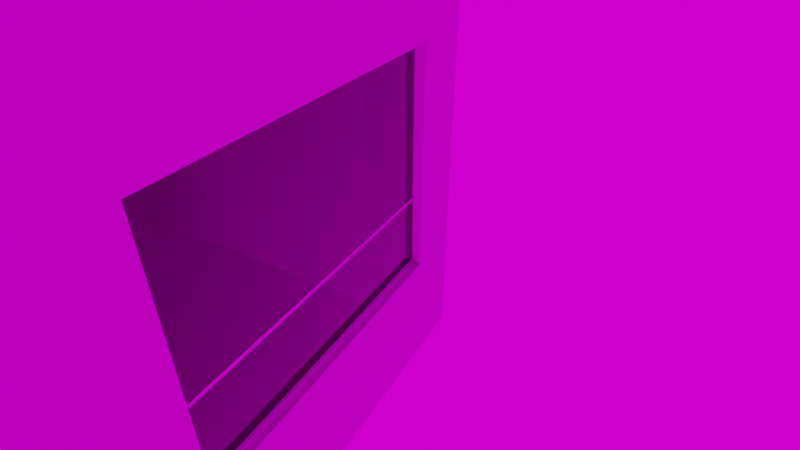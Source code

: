 # Source: apartment.blend  (saved by Blender 3.2.14; exported with 4.5.12 LTS)
import bpy
from mathutils import Matrix  # noqa: F401  (used for matrix-valued properties, if any)

bpy.ops.wm.read_factory_settings(use_empty=True)
scene = bpy.context.scene
scene.name = 'Scene'

# ---- collections
col_collection = bpy.data.collections.new('Collection'); scene.collection.children.link(col_collection)
col_curtaincollection = bpy.data.collections.new('CurtainCollection'); scene.collection.children.link(col_curtaincollection)
col_aptlights = bpy.data.collections.new('AptLights'); scene.collection.children.link(col_aptlights)
col_aptlights.hide_render = True

# ---- images (referenced by path relative to the original .blend; pixels are not part of the script)
import os
ASSET_DIR = os.environ.get("B2B_ASSET_DIR", "")  # directory of the original .blend (textures are referenced by path, not embedded)
HERE = os.path.dirname(os.path.abspath(__file__))  # packed textures are extracted next to this script under _unpacked/

def load_image(name, relpath, width, height, colorspace="sRGB"):
    """Load a texture the original file referenced (path relative to the .blend, or extracted next to this script)."""
    p = next((c for c in (os.path.join(HERE, relpath), os.path.join(ASSET_DIR, relpath)) if relpath and os.path.exists(c)), "")
    if p:
        img = bpy.data.images.load(p, check_existing=True)
        img.name = name
    else:  # same state as the original file: an image datablock whose file is absent (Cycles renders it pink)
        img = bpy.data.images.new(name, width, height)
        img.source = "FILE"
        img.filepath = "//" + (relpath or name)
    img.colorspace_settings.name = colorspace
    return img
img_vhjldck_8k_albedo_jpg = load_image('vhjldck_8K_Albedo.jpg', 'vhjldck_8K_Albedo.jpg', 1024, 1024, 'sRGB')
img_vhjldck_8k_roughness_jpg = load_image('vhjldck_8K_Roughness.jpg', 'vhjldck_8K_Roughness.jpg', 1024, 1024, 'sRGB')
img_vhjldck_8k_normal_jpg = load_image('vhjldck_8K_Normal.jpg', 'vhjldck_8K_Normal.jpg', 1024, 1024, 'sRGB')
img_wfnhfaq_8k_albedo_jpg = load_image('wfnhfaq_8K_Albedo.jpg', 'wfnhfaq_8K_Albedo.jpg', 1024, 1024, 'sRGB')
img_wfnhfaq_8k_roughness_jpg = load_image('wfnhfaq_8K_Roughness.jpg', 'wfnhfaq_8K_Roughness.jpg', 1024, 1024, 'sRGB')
img_wfnhfaq_8k_normal_jpg = load_image('wfnhfaq_8K_Normal.jpg', 'wfnhfaq_8K_Normal.jpg', 1024, 1024, 'sRGB')
img_uifhcb1l_8k_albedo_jpg = load_image('uifhcb1l_8K_Albedo.jpg', 'uifhcb1l_8K_Albedo.jpg', 1024, 1024, 'sRGB')
img_uifhcb1l_8k_roughness_jpg = load_image('uifhcb1l_8K_Roughness.jpg', 'uifhcb1l_8K_Roughness.jpg', 1024, 1024, 'sRGB')
img_uifhcb1l_8k_normal_jpg = load_image('uifhcb1l_8K_Normal.jpg', 'uifhcb1l_8K_Normal.jpg', 1024, 1024, 'sRGB')
img_uisuejgl_8k_albedo_jpg = load_image('uisuejgl_8K_Albedo.jpg', 'uisuejgl_8K_Albedo.jpg', 1024, 1024, 'sRGB')
img_uisuejgl_8k_roughness_jpg = load_image('uisuejgl_8K_Roughness.jpg', 'uisuejgl_8K_Roughness.jpg', 1024, 1024, 'sRGB')
img_uisuejgl_8k_normal_jpg = load_image('uisuejgl_8K_Normal.jpg', 'uisuejgl_8K_Normal.jpg', 1024, 1024, 'sRGB')
img_sunset_jhbcentral_4k_exr = load_image('sunset_jhbcentral_4k.exr', 'sunset_jhbcentral_4k.exr', 1024, 1024, 'Linear Rec.709')

# ---- materials (node trees are filled in below, after node groups)
mat_concrete_smooth = bpy.data.materials.new('concrete_smooth')
mat_white_paint = bpy.data.materials.new('white_paint')
mat_floor_tiles = bpy.data.materials.new('floor_tiles')
mat_bathroom1_tiles = bpy.data.materials.new('bathroom1_tiles')
mat_aluminium = bpy.data.materials.new('aluminium')
mat_window_glass = bpy.data.materials.new('window_glass')

# ---- material node trees
mat_concrete_smooth.use_nodes = True; mat_concrete_smooth.node_tree.nodes.clear()
_N = mat_concrete_smooth.node_tree.nodes; _L = mat_concrete_smooth.node_tree.links
n0 = _N.new('ShaderNodeOutputMaterial'); n0.name = 'Material Output'; n0.location = (300, 300)
n1 = _N.new('ShaderNodeTexImage'); n1.name = 'Image Texture'; n1.location = (-345, 271)
n1.hide = True
n1.image = img_vhjldck_8k_albedo_jpg
n2 = _N.new('ShaderNodeTexImage'); n2.name = 'Image Texture.001'; n2.location = (-354, 92)
n2.hide = True
n2.image = img_vhjldck_8k_roughness_jpg
n3 = _N.new('ShaderNodeBsdfPrincipled'); n3.name = 'Principled BSDF'; n3.location = (10, 300)
n3.distribution = 'GGX'
n3.subsurface_method = 'RANDOM_WALK_SKIN'
n3.inputs[3].default_value = 1.45
n3.inputs[13].default_value = 0.0
n3.inputs[27].default_value = (0.0, 0.0, 0.0, 1.0)
n3.inputs[28].default_value = 1.0
n4 = _N.new('ShaderNodeNormalMap'); n4.name = 'Normal Map'; n4.location = (-366, -92)
n5 = _N.new('ShaderNodeTexImage'); n5.name = 'Image Texture.002'; n5.location = (-690, -128)
n5.image = img_vhjldck_8k_normal_jpg
_L.new(n3.outputs[0], n0.inputs[0])
_L.new(n1.outputs[0], n3.inputs[0])
_L.new(n2.outputs[0], n3.inputs[2])
_L.new(n4.outputs[0], n3.inputs[5])
_L.new(n5.outputs[0], n4.inputs[1])
n0.is_active_output = True
mat_white_paint.use_nodes = True; mat_white_paint.node_tree.nodes.clear()
_N = mat_white_paint.node_tree.nodes; _L = mat_white_paint.node_tree.links
n0 = _N.new('ShaderNodeOutputMaterial'); n0.name = 'Material Output'; n0.location = (300, 300)
n1 = _N.new('ShaderNodeTexImage'); n1.name = 'Image Texture'; n1.location = (-328, 270)
n1.hide = True
n1.image = img_wfnhfaq_8k_albedo_jpg
n2 = _N.new('ShaderNodeBsdfPrincipled'); n2.name = 'Principled BSDF'; n2.location = (10, 300)
n2.distribution = 'GGX'
n2.subsurface_method = 'RANDOM_WALK_SKIN'
n2.inputs[3].default_value = 1.45
n2.inputs[13].default_value = 0.0
n2.inputs[27].default_value = (0.0, 0.0, 0.0, 1.0)
n2.inputs[28].default_value = 1.0
n3 = _N.new('ShaderNodeTexImage'); n3.name = 'Image Texture.001'; n3.location = (-317, 60)
n3.hide = True
n3.image = img_wfnhfaq_8k_roughness_jpg
n4 = _N.new('ShaderNodeNormalMap'); n4.name = 'Normal Map'; n4.location = (-207, -191)
n5 = _N.new('ShaderNodeTexImage'); n5.name = 'Image Texture.002'; n5.location = (-514, -222)
n5.image = img_wfnhfaq_8k_normal_jpg
_L.new(n2.outputs[0], n0.inputs[0])
_L.new(n1.outputs[0], n2.inputs[0])
_L.new(n3.outputs[0], n2.inputs[2])
_L.new(n4.outputs[0], n2.inputs[5])
_L.new(n5.outputs[0], n4.inputs[1])
n0.is_active_output = True
mat_floor_tiles.use_nodes = True; mat_floor_tiles.node_tree.nodes.clear()
_N = mat_floor_tiles.node_tree.nodes; _L = mat_floor_tiles.node_tree.links
n0 = _N.new('ShaderNodeOutputMaterial'); n0.name = 'Material Output'; n0.location = (300, 300)
n1 = _N.new('ShaderNodeTexImage'); n1.name = 'Image Texture'; n1.location = (-381, 266)
n1.hide = True
n1.image = img_uifhcb1l_8k_albedo_jpg
n2 = _N.new('ShaderNodeBsdfPrincipled'); n2.name = 'Principled BSDF'; n2.location = (10, 300)
n2.distribution = 'GGX'
n2.subsurface_method = 'RANDOM_WALK_SKIN'
n2.inputs[3].default_value = 1.45
n2.inputs[13].default_value = 0.0
n2.inputs[27].default_value = (0.0, 0.0, 0.0, 1.0)
n2.inputs[28].default_value = 1.0
n3 = _N.new('ShaderNodeTexImage'); n3.name = 'Image Texture.001'; n3.location = (-359, 176)
n3.hide = True
n3.image = img_uifhcb1l_8k_roughness_jpg
n4 = _N.new('ShaderNodeNormalMap'); n4.name = 'Normal Map'; n4.location = (-201, -191)
n5 = _N.new('ShaderNodeTexImage'); n5.name = 'Image Texture.002'; n5.location = (-491, -190)
n5.image = img_uifhcb1l_8k_normal_jpg
_L.new(n2.outputs[0], n0.inputs[0])
_L.new(n1.outputs[0], n2.inputs[0])
_L.new(n3.outputs[0], n2.inputs[2])
_L.new(n4.outputs[0], n2.inputs[5])
_L.new(n5.outputs[0], n4.inputs[1])
n0.is_active_output = True
mat_bathroom1_tiles.use_nodes = True; mat_bathroom1_tiles.node_tree.nodes.clear()
_N = mat_bathroom1_tiles.node_tree.nodes; _L = mat_bathroom1_tiles.node_tree.links
n0 = _N.new('ShaderNodeOutputMaterial'); n0.name = 'Material Output'; n0.location = (300, 300)
n1 = _N.new('ShaderNodeBsdfPrincipled'); n1.name = 'Principled BSDF'; n1.location = (10, 300)
n1.distribution = 'GGX'
n1.subsurface_method = 'RANDOM_WALK_SKIN'
n1.inputs[3].default_value = 1.45
n1.inputs[27].default_value = (0.0, 0.0, 0.0, 1.0)
n1.inputs[28].default_value = 1.0
n2 = _N.new('ShaderNodeTexImage'); n2.name = 'Image Texture'; n2.location = (-323, 213)
n2.hide = True
n2.image = img_uisuejgl_8k_albedo_jpg
n3 = _N.new('ShaderNodeTexImage'); n3.name = 'Image Texture.001'; n3.location = (-329, 4)
n3.hide = True
n3.image = img_uisuejgl_8k_roughness_jpg
n4 = _N.new('ShaderNodeNormalMap'); n4.name = 'Normal Map'; n4.location = (-207, -208)
n5 = _N.new('ShaderNodeTexImage'); n5.name = 'Image Texture.002'; n5.location = (-517, -239)
n5.image = img_uisuejgl_8k_normal_jpg
_L.new(n1.outputs[0], n0.inputs[0])
_L.new(n2.outputs[0], n1.inputs[0])
_L.new(n3.outputs[0], n1.inputs[2])
_L.new(n4.outputs[0], n1.inputs[5])
_L.new(n5.outputs[0], n4.inputs[1])
n0.is_active_output = True
mat_aluminium.use_nodes = True; mat_aluminium.node_tree.nodes.clear()
_N = mat_aluminium.node_tree.nodes; _L = mat_aluminium.node_tree.links
n0 = _N.new('ShaderNodeBsdfPrincipled'); n0.name = 'Principled BSDF'; n0.location = (10, 300)
n0.distribution = 'GGX'
n0.subsurface_method = 'RANDOM_WALK_SKIN'
n0.inputs[1].default_value = 1.0
n0.inputs[3].default_value = 1.45
n0.inputs[27].default_value = (0.0, 0.0, 0.0, 1.0)
n0.inputs[28].default_value = 1.0
n1 = _N.new('ShaderNodeOutputMaterial'); n1.name = 'Material Output'; n1.location = (300, 300)
_L.new(n0.outputs[0], n1.inputs[0])
n1.is_active_output = True
mat_window_glass.use_nodes = True; mat_window_glass.node_tree.nodes.clear()
_N = mat_window_glass.node_tree.nodes; _L = mat_window_glass.node_tree.links
n0 = _N.new('ShaderNodeOutputMaterial'); n0.name = 'Material Output'; n0.location = (300, 300)
n1 = _N.new('ShaderNodeBsdfGlass'); n1.name = 'Glass BSDF'; n1.location = (62, 292)
n1.distribution = 'BECKMANN'
n1.inputs[1].default_value = 0.05
n1.inputs[2].default_value = 1.45
_L.new(n1.outputs[0], n0.inputs[0])
n0.is_active_output = True

# ---- world
world_world = bpy.data.worlds.new('World'); scene.world = world_world
world_world.use_nodes = True; world_world.node_tree.nodes.clear()
_N = world_world.node_tree.nodes; _L = world_world.node_tree.links
n0 = _N.new('ShaderNodeOutputWorld'); n0.name = 'World Output'; n0.location = (300, 300)
n1 = _N.new('ShaderNodeBackground'); n1.name = 'Background'; n1.location = (10, 300)
n2 = _N.new('ShaderNodeTexEnvironment'); n2.name = 'Environment Texture'; n2.location = (-361, 312)
n2.image = img_sunset_jhbcentral_4k_exr
_L.new(n1.outputs[0], n0.inputs[0])
_L.new(n2.outputs[0], n1.inputs[0])
n0.is_active_output = True
world_world.color = (0.05088, 0.05088, 0.05088)
world_world.use_sun_shadow = False
world_world.sun_shadow_jitter_overblur = 0.0

# ---- cameras
cam_camera = bpy.data.cameras.new('Camera')
cam_camera.clip_end = 100.0
cam_camera.lens = 25.0
cam_camera.ortho_scale = 7.314

# ---- lights
light_point = bpy.data.lights.new('Point', 'POINT')
light_point.transmission_factor = 0.0
light_point.energy = 50.0
light_point.shadow_soft_size = 0.25
light_point.shadow_maximum_resolution = 0.006
light_point.use_absolute_resolution = True

# ---- meshes
me_plane_004 = bpy.data.meshes.new('Plane.004')
me_plane_004.from_pydata([(0.0, -3.07, 0.0), (0.0, -0.13, 0.0), (0.0, 0.0, 0.0), (-0.83, 0.0, 0.0), (-0.13, 0.0, 0.0), (-0.83, -0.13, 0.0), (-0.13, -3.07, 0.0), (-0.13, -0.13, 0.0), (0.0, -3.07, 2.25), (0.0, -0.13, 2.25), (0.0, 0.0, 2.25), (-0.83, 0.0, 2.25), (-0.13, 0.0, 2.25), (-0.83, -0.13, 2.25), (-0.13, -3.07, 2.25), (-0.13, -0.13, 2.25)], [], [(5, 7, 15, 13), (2, 4, 12, 10), (1, 2, 10, 9), (3, 5, 13, 11), (0, 1, 9, 8), (7, 6, 14, 15), (4, 3, 11, 12), (11, 13, 15, 12), (9, 10, 12, 15), (9, 15, 14, 8), (8, 14, 6, 0), (1, 0, 6, 7), (1, 7, 4, 2), (3, 4, 7, 5)])
me_plane_004.polygons.foreach_set('material_index', [1, 1, 1, 1, 1, 1, 1, 0, 0, 0, 0, 0, 0, 0])
_uv = me_plane_004.uv_layers.new(name='UVMap')
_uv.uv.foreach_set('vector', [0.4335, 0.5665, 0.5684, 0.5665, 0.5684, 1.0, 0.4335, 1.0, 2.586e-08, 0.1599, 2.695e-08, 0.1349, 0.4335, 0.1349, 0.4335, 0.1599, 2.476e-08, 0.185, 2.586e-08, 0.1599, 0.4335, 0.1599, 0.4335, 0.185, 0.8671, 0.0, 0.8921, 2.19e-09, 0.8921, 0.4335, 0.8671, 0.4335, 0.0, 0.7514, 2.476e-08, 0.185, 0.4335, 0.185, 0.4335, 0.7514, 0.8671, 0.0, 0.8671, 0.5665, 0.4335, 0.5665, 0.4335, 0.0, 2.695e-08, 0.1349, 3.285e-08, 0.0, 0.4335, 0.0, 0.4335, 0.1349, 0.8869, 1.207e-08, 0.8869, 0.02163, 0.7704, 0.02163, 0.7704, 1.891e-09, 0.7488, 0.02163, 0.7488, 0.0, 0.7704, 1.891e-09, 0.7704, 0.02163, 0.7488, 0.02163, 0.7704, 0.02163, 0.7704, 0.5108, 0.7488, 0.5108, 0.6506, 0.8636, 0.629, 0.8636, 0.629, 0.4892, 0.6506, 0.4892, 0.5125, 0.5108, 0.5125, 1.0, 0.4908, 1.0, 0.4908, 0.5108, 0.5125, 0.5108, 0.4908, 0.5108, 0.4908, 0.4892, 0.5125, 0.4892, 0.3744, 0.4892, 0.4908, 0.4892, 0.4908, 0.5108, 0.3744, 0.5108])
me_plane_004.materials.append(mat_concrete_smooth)
me_plane_004.materials.append(mat_white_paint)
me_plane_004.update()
me_plane_005 = bpy.data.meshes.new('Plane.005')
me_plane_005.from_pydata([(-1.63, 0.0, 0.0), (-1.63, -3.07, 0.0), (-1.76, 0.0, 0.0), (-1.76, -3.07, 0.0), (-1.63, 0.0, 2.25), (-1.63, -3.07, 2.25), (-1.76, 0.0, 2.25), (-1.76, -3.07, 2.25)], [], [(2, 3, 7, 6), (0, 2, 6, 4), (6, 7, 5, 4), (2, 0, 1, 3), (5, 7, 3, 1), (1, 0, 4, 5)])
me_plane_005.polygons.foreach_set('material_index', [0, 0, 1, 1, 0, 0])
_uv = me_plane_005.uv_layers.new(name='UVMap')
_uv.uv.foreach_set('vector', [1.444, -0.486, 1.444, 0.8402, 0.4719, 0.8402, 0.4719, -0.486, 1.444, 0.486, 1.5, 0.486, 1.5, 1.458, 1.444, 1.458, 0.5293, 0.6483, 0.5293, 0.7788, 0.5238, 0.7788, 0.5238, 0.6483, 0.9396, 0.567, 0.9452, 0.567, 0.9452, 0.6976, 0.9396, 0.6976, 1.5, 0.486, 1.444, 0.486, 1.444, -0.486, 1.5, -0.486, 0.4719, -0.486, 0.4719, 0.8402, -0.5, 0.8402, -0.5, -0.486])
me_plane_005.materials.append(mat_white_paint)
me_plane_005.materials.append(mat_concrete_smooth)
me_plane_005.update()
me_plane_006 = bpy.data.meshes.new('Plane.006')
me_plane_006.from_pydata([(-3.606, -3.099, 0.0), (-3.606, -3.099, 0.25), (-3.606, 3.001, 0.0), (-3.606, 3.001, 0.25), (4.344, 3.001, 0.0), (4.344, 3.001, 0.25), (3.144, -3.099, 0.25), (3.144, -3.099, 0.0), (-3.606, -0.02901, 0.0), (-3.606, -0.02901, 0.25), (4.344, -0.199, 0.0), (4.344, -0.199, 0.25), (-6.066, 3.001, 0.0), (-6.066, 3.001, 0.25), (-6.066, -0.02901, 0.25), (-6.066, -0.02901, 0.0), (-3.606, -0.6642, 0.0), (-3.606, -0.6642, 0.25), (3.144, -0.799, 0.0), (3.144, -0.799, 0.25), (2.894, 3.001, 0.0), (2.894, -3.099, 0.25), (2.894, -3.099, 0.0), (2.894, 3.001, 0.25), (2.894, -0.1927, 0.25), (2.894, -0.1927, 0.0), (2.894, -0.794, 0.25), (2.894, -0.794, 0.0), (-3.736, -0.02901, 0.0), (-3.736, 3.001, 0.0), (-3.736, 3.001, 0.25), (-3.736, -0.02901, 0.25), (-5.936, -0.02901, 0.0), (-5.936, 3.001, 0.25), (-5.936, 3.001, 0.0), (-5.936, -0.02901, 0.25), (-5.936, -0.329, 0.25), (-3.736, -0.329, 0.25), (-3.736, -0.329, 2.682e-07), (-5.936, -0.329, 2.682e-07), (-3.606, -3.349, 0.0), (-3.606, -3.349, 0.25), (2.894, -3.349, 0.25), (2.894, -3.349, 0.0), (4.464, -0.199, 0.0), (4.464, 3.001, 0.0), (4.464, 3.001, 0.25), (4.464, -0.199, 0.25)], [], [(34, 32, 15, 12), (24, 25, 10, 11), (23, 5, 4, 20), (27, 22, 0, 16), (22, 7, 6, 21), (25, 24, 26, 27), (24, 11, 5, 23), (20, 25, 8, 2), (16, 17, 9, 8), (10, 4, 45, 44), (15, 14, 13, 12), (35, 33, 13, 14), (32, 35, 14, 15), (33, 34, 12, 13), (0, 1, 17, 16), (21, 6, 19, 26), (7, 18, 19, 6), (25, 27, 16, 8), (26, 19, 18, 27), (1, 21, 26, 17), (17, 26, 24, 9), (3, 23, 20, 2), (9, 24, 23, 3), (0, 22, 43, 40), (18, 7, 22, 27), (10, 25, 20, 4), (3, 2, 29, 30), (8, 9, 31, 28), (9, 3, 30, 31), (2, 8, 28, 29), (30, 29, 34, 33), (28, 31, 37, 38), (31, 30, 33, 35), (29, 28, 32, 34), (38, 37, 36, 39), (31, 35, 36, 37), (32, 28, 38, 39), (35, 32, 39, 36), (40, 43, 42, 41), (22, 21, 42, 43), (21, 1, 41, 42), (1, 0, 40, 41), (46, 47, 44, 45), (5, 11, 47, 46), (4, 5, 46, 45), (11, 10, 44, 47)])
me_plane_006.polygons.foreach_set('material_index', [2, 1, 1, 2, 1, 1, 0, 2, 1, 2, 1, 0, 1, 1, 1, 0, 1, 2, 1, 0, 0, 1, 0, 2, 2, 2, 1, 1, 0, 2, 1, 1, 0, 2, 1, 0, 2, 1, 1, 1, 0, 1, 1, 0, 1, 1])
_uv = me_plane_006.uv_layers.new(name='UVMap')
_uv.uv.foreach_set('vector', [-0.4559, 1.716, 0.2702, 1.716, 0.2702, 1.747, -0.4559, 1.747, 0.946, 0.7971, 0.9566, 0.7971, 0.9566, 0.8587, 0.946, 0.8587, 0.9482, 0.412, 0.9482, 0.3503, 0.9589, 0.3503, 0.9589, 0.412, 0.4536, -0.3998, 1.006, -0.3998, 1.006, 1.158, 0.4225, 1.158, 0.5069, 0.7015, 0.5069, 0.7122, 0.4963, 0.7122, 0.4963, 0.7015, 0.54, 0.6093, 0.5293, 0.6093, 0.5293, 0.5838, 0.54, 0.5838, 1.313, 1.399, 1.688, 1.771, 0.8645, 2.595, 0.4911, 2.221, -0.4559, -0.3998, 0.3095, -0.3998, 0.2702, 1.158, -0.4559, 1.158, 0.54, 0.4696, 0.5293, 0.4696, 0.5293, 0.4426, 0.54, 0.4426, 0.311, -0.7474, -0.4559, -0.7474, -0.4559, -0.7474, 0.311, -0.7474, 0.5158, 0.8253, 0.5265, 0.8253, 0.5265, 0.9541, 0.5158, 0.9541, -1.002, -0.8318, -1.782, -0.05174, -1.815, -0.0852, -1.035, -0.8652, 0.5124, 0.7015, 0.5124, 0.7122, 0.5069, 0.7122, 0.5069, 0.7015, 0.9482, 0.7874, 0.9589, 0.7874, 0.9589, 0.7929, 0.9482, 0.7929, 0.54, 0.5731, 0.5293, 0.5731, 0.5293, 0.4696, 0.54, 0.4696, 2.061, 0.651, 2.126, 0.7154, 1.534, 1.308, 1.468, 1.244, 0.3581, 0.8767, 0.3581, 0.9745, 0.3475, 0.9745, 0.3475, 0.8767, 0.3095, -0.3998, 0.4536, -0.3998, 0.4225, 1.158, 0.2702, 1.158, 0.4857, 0.7122, 0.4857, 0.7015, 0.4963, 0.7015, 0.4963, 0.7122, 0.3882, -1.022, 2.061, 0.651, 1.468, 1.244, -0.2386, -0.3955, -0.2386, -0.3955, 1.468, 1.244, 1.313, 1.399, -0.4021, -0.2319, 0.9482, 0.6883, 0.9482, 0.412, 0.9589, 0.412, 0.9589, 0.6883, -0.4021, -0.2319, 1.313, 1.399, 0.4911, 2.221, -1.182, 0.5481, 1.006, 1.158, 1.006, -0.3998, 1.066, -0.3998, 1.066, 1.158, 0.4548, -0.4598, 1.006, -0.4598, 1.006, -0.3998, 0.4536, -0.3998, 0.311, -0.7474, 0.3095, -0.3998, -0.4559, -0.3998, -0.4559, -0.7474, 0.9482, 0.6883, 0.9589, 0.6883, 0.9589, 0.6939, 0.9482, 0.6939, 0.5124, 0.7122, 0.5124, 0.7228, 0.5069, 0.7228, 0.5069, 0.7122, -0.4021, -0.2319, -1.182, 0.5481, -1.216, 0.5146, -0.4356, -0.2654, -0.4559, 1.158, 0.2702, 1.158, 0.2702, 1.189, -0.4559, 1.189, 0.9482, 0.6939, 0.9589, 0.6939, 0.9589, 0.7874, 0.9482, 0.7874, 0.5293, 0.6093, 0.54, 0.6093, 0.54, 0.6221, 0.5293, 0.6221, -0.4356, -0.2654, -1.216, 0.5146, -1.782, -0.05174, -1.002, -0.8318, -0.4559, 1.189, 0.2702, 1.189, 0.2702, 1.716, -0.4559, 1.716, 0.9912, 0.09354, 0.9806, 0.09354, 0.9806, 0.0, 0.9912, 0.0, -0.4356, -0.2654, -1.002, -0.8318, -0.9247, -0.909, -0.3583, -0.3426, 0.2702, 1.716, 0.2702, 1.189, 0.3421, 1.189, 0.3421, 1.716, 0.54, 0.6348, 0.5293, 0.6348, 0.5293, 0.6221, 0.54, 0.6221, 0.9908, 0.3503, 0.9908, 0.6267, 0.9801, 0.6267, 0.9801, 0.3503, 0.5069, 0.7122, 0.5069, 0.7228, 0.4963, 0.7228, 0.4963, 0.7122, 2.061, 0.651, 0.3882, -1.022, 0.4526, -1.087, 2.126, 0.5866, 0.5293, 0.5731, 0.54, 0.5731, 0.54, 0.5838, 0.5293, 0.5838, 0.3475, 0.8767, 0.3475, 0.7406, 0.3581, 0.7406, 0.3581, 0.8767, 0.8645, 2.595, 1.688, 1.771, 1.688, 1.771, 0.8645, 2.595, 0.9589, 0.3503, 0.9482, 0.3503, 0.9482, 0.3503, 0.9589, 0.3503, 0.946, 0.8587, 0.9566, 0.8587, 0.9566, 0.8587, 0.946, 0.8587])
me_plane_006.materials.append(mat_floor_tiles)
me_plane_006.materials.append(mat_concrete_smooth)
me_plane_006.materials.append(mat_white_paint)
me_plane_006.update()
me_plane_007 = bpy.data.meshes.new('Plane.007')
me_plane_007.from_pydata([(-4.0, -2.148, 0.0), (-4.0, 0.0, 0.0), (-4.13, 0.0, 0.0), (-4.13, -2.148, 0.0), (-4.0, -2.148, 2.5), (-4.0, 0.0, 2.5), (-4.13, 0.0, 2.5), (-4.13, -2.148, 2.5), (0.0, -3.45, 0.0), (0.0, -3.45, 2.25), (0.0, -3.32, 0.0), (0.75, -3.45, 0.0), (0.75, -3.45, 2.25), (0.75, -3.32, 0.0), (0.0, -3.45, 0.75), (0.0, -3.32, 0.75), (0.75, -3.32, 0.75), (0.75, -3.45, 0.75), (0.0, -3.45, 2.12), (0.0, -3.32, 2.12), (0.75, -3.32, 2.12), (0.75, -3.45, 2.12), (0.0, -3.07, 2.12), (0.0, -3.07, 2.25), (0.75, -3.07, 2.25), (0.75, -3.07, 2.12), (-0.13, -3.45, 2.12), (-0.13, -3.45, 2.25), (-0.13, -3.45, 0.0), (-0.13, -3.45, 0.75), (-0.13, -3.07, 2.12), (-0.13, -3.07, 2.25), (0.0, -3.07, 0.0), (0.0, -3.07, 0.75), (-0.13, -3.07, 0.0), (-4.0, -3.45, 2.12), (-4.0, -3.45, 2.25), (-4.0, -3.32, 2.12), (-4.0, -3.07, 1.214), (-4.0, -3.45, 0.0), (-4.0, -3.32, 0.0), (-4.0, -3.45, 0.75), (-4.0, -3.32, 0.75), (-4.0, -3.07, 2.12), (-4.0, -3.07, 2.25), (-1.92, -3.32, 0.75), (-1.47, -3.32, 0.0), (-1.47, -3.45, 2.12), (-1.47, -3.07, 2.25), (-1.47, -3.07, 2.12), (-1.47, -3.07, 0.75), (-1.47, -3.45, 2.25), (-1.47, -3.07, 0.0), (-1.47, -3.45, 0.75), (-1.47, -3.45, 0.0), (0.75, -3.45, 1.214), (0.0, -3.45, 1.214), (0.0, -3.32, 1.214), (0.75, -3.32, 1.214), (-0.13, -3.45, 1.214), (-0.13, -3.07, 1.214), (0.0, -3.07, 1.214), (-4.0, -3.45, 1.214), (-4.0, -3.32, 1.214), (-1.92, -3.32, 1.214), (-1.47, -3.07, 1.214), (-1.47, -3.45, 1.214), (-0.13, -3.32, 1.214), (-1.47, -3.32, 1.214), (-1.47, -3.32, 2.12), (-0.13, -3.32, 2.12), (-0.13, -3.32, 0.0), (-1.47, -3.32, 0.75), (-0.13, -3.32, 0.75), (-0.13, -3.07, 0.75), (-1.92, -3.32, 0.0), (-1.92, -3.07, 0.75), (-1.92, -3.45, 2.12), (-1.92, -3.07, 2.25), (-1.92, -3.07, 2.12), (-1.92, -3.45, 2.25), (-1.92, -3.07, 0.0), (-1.92, -3.45, 0.75), (-1.92, -3.45, 0.0), (-1.92, -3.07, 1.214), (-1.92, -3.45, 1.214), (-1.92, -3.32, 2.12), (0.0, -3.45, 2.5), (-0.13, -3.45, 2.5), (0.0, -3.32, 2.5), (0.75, -3.45, 2.5), (0.75, -3.32, 2.5), (2.5, -3.32, 2.25), (-0.13, -3.32, 2.5), (-1.92, -3.32, 2.25), (-1.47, -3.32, 2.25), (-1.47, -3.45, 2.5), (-1.92, -3.32, 2.5), (-4.0, -3.32, 2.5), (-4.0, -3.45, 2.5), (-4.0, -3.07, 2.5), (-4.0, -3.32, 2.25), (-1.47, -3.32, 2.5), (-0.13, -3.32, 2.25), (-1.92, -3.45, 2.5), (-4.13, -3.32, 2.25), (-4.13, -3.32, 2.5), (-4.13, -3.45, 2.5), (-4.13, -3.45, 2.25), (-4.13, -3.45, 2.12), (-4.13, -3.32, 2.12), (-4.13, -3.45, 0.0), (-4.13, -3.32, 0.0), (-4.13, -3.45, 0.75), (-4.13, -3.32, 0.75), (-4.13, -3.07, 2.12), (-4.13, -3.07, 2.25), (-4.13, -3.07, 2.5), (-4.13, -3.45, 1.214), (-4.13, -3.32, 1.214), (-4.13, -3.07, 1.214), (-4.0, -3.07, 0.0), (-4.0, -3.07, 0.75), (-4.13, -3.07, 0.0), (-4.13, -3.07, 0.75), (-4.13, 0.0, 2.25), (-4.13, -2.148, 2.25), (-4.0, -2.148, 2.25), (-4.0, 0.0, 2.25), (-4.13, 0.0, 2.12), (-4.0, -2.148, 2.12), (-4.0, 0.0, 2.12), (-4.13, -2.148, 2.12), (-4.13, 0.0, 1.214), (-4.0, -2.148, 1.214), (-4.0, 0.0, 1.214), (-4.13, -2.148, 1.214), (-4.13, 0.0, 0.75), (-4.0, -2.148, 0.75), (-4.0, 0.0, 0.75), (-4.13, -2.148, 0.75), (-4.13, -0.3, 0.0), (-4.13, -0.3, 2.5), (-4.0, -0.3, 2.5), (-4.0, -0.3, 0.0), (-4.0, -0.3, 2.25), (-4.0, -0.3, 2.12), (-4.13, -0.3, 2.12), (-4.0, -0.3, 1.214), (-4.13, -0.3, 1.214), (-4.13, -0.3, 0.75), (-4.0, -0.3, 0.75), (-4.0, -0.43, 2.5), (-4.0, -0.43, 0.0), (-4.0, -0.43, 2.25), (-4.0, -0.43, 2.12), (-4.0, -0.43, 1.214), (-4.0, -0.43, 0.75), (-4.13, -0.43, 0.0), (-4.13, -0.43, 2.5), (-4.13, -0.43, 2.25), (-4.13, -0.43, 2.12), (-4.13, -0.43, 1.214), (-4.13, -0.43, 0.75), (-6.46, -0.3, 2.5), (-6.46, 0.0, 2.5), (-6.46, 0.0, 2.25), (-6.46, -0.3, 2.25), (-6.46, 0.0, 2.12), (-6.46, -0.3, 2.12), (-6.46, -0.43, 0.0), (-6.46, -0.3, 0.0), (-6.46, -0.43, 2.5), (-6.46, -0.43, 2.25), (-6.46, -0.43, 2.12), (-6.46, -0.43, 0.75), (-6.46, -0.3, 0.75), (2.75, -3.07, 0.0), (2.5, -3.45, 0.0), (2.5, -3.07, 0.0), (2.75, -3.45, 0.0), (2.75, -3.07, 2.12), (2.5, -3.45, 2.12), (2.5, -3.07, 2.12), (2.75, -3.45, 2.12), (2.88, -3.45, 0.0), (2.88, -3.45, 2.12), (2.88, -3.07, 2.12), (2.88, -3.07, 0.0), (2.88, -3.45, 2.5), (2.75, -3.45, 2.5), (2.75, -3.07, 2.5), (0.75, -3.32, 2.25), (2.5, -3.45, 2.5), (2.88, -3.07, 2.5), (2.5, -3.45, 2.25), (2.5, -3.07, 2.25), (2.88, -3.45, 2.25), (2.75, -3.45, 2.25), (2.88, -3.07, 2.25), (2.75, -3.07, 2.25), (2.5, -3.32, 0.0), (2.5, -3.32, 2.12), (2.88, -3.32, 2.12), (2.88, -3.32, 0.0), (2.75, -3.32, 0.0), (2.5, -3.32, 2.5), (2.88, -3.32, 2.5), (2.75, -3.32, 2.5), (2.88, -3.32, 2.25), (2.88, -0.17, 2.12), (2.88, -0.17, 0.0), (2.75, -0.17, 0.0), (2.88, -0.17, 2.5), (2.75, -0.17, 2.5), (2.88, -0.17, 2.25), (2.88, -0.3, 2.12), (2.88, -0.3, 0.0), (2.88, -0.3, 2.25), (2.75, -0.3, 0.0), (2.88, -0.3, 2.5), (2.75, -0.3, 2.5), (3.95, -0.3, 0.0), (3.95, -0.17, 0.0), (3.95, -0.17, 2.12), (3.95, -0.17, 2.25), (3.95, -0.17, 2.5), (3.95, -0.3, 2.12), (3.95, -0.3, 2.25), (3.95, -0.3, 2.5), (2.5, -3.07, 0.75), (2.5, -3.45, 0.75), (2.88, -3.45, 0.75), (2.75, -3.45, 0.75), (2.88, -3.07, 0.75), (2.5, -3.32, 0.75), (2.88, -3.32, 0.75), (2.75, -3.07, 0.75), (2.88, -0.17, 0.75), (2.88, -0.3, 0.75), (3.95, -0.17, 0.75), (3.95, -0.3, 0.75), (2.5, -3.07, 1.214), (2.5, -3.45, 1.214), (2.88, -3.45, 1.214), (2.75, -3.45, 1.214), (2.5, -3.32, 1.214), (2.88, -0.3, 1.214), (3.95, -0.3, 1.214), (2.88, -3.07, 1.214), (2.88, -3.32, 1.214), (2.75, -3.07, 1.214), (2.88, -0.17, 1.214), (3.95, -0.17, 1.214), (4.08, -0.3, 0.0), (4.08, -0.17, 0.0), (4.08, -0.17, 0.75), (4.08, -0.17, 2.25), (4.08, -0.17, 2.5), (4.08, -0.17, 2.12), (4.08, -0.3, 2.12), (4.08, -0.3, 2.25), (4.08, -0.3, 2.5), (4.08, -0.3, 1.214), (4.08, -0.17, 1.214), (4.08, -0.3, 0.75), (2.88, -0.77, 2.12), (2.88, -0.77, 2.25), (2.88, -0.77, 2.5), (2.75, -0.77, 2.12), (2.75, -0.77, 2.5), (2.88, -0.77, 0.0), (2.75, -0.77, 0.0), (2.75, -0.77, 2.25), (2.88, -0.77, 0.75), (2.75, -0.77, 0.75), (2.88, -0.77, 1.214), (2.75, -0.77, 1.214), (2.5, -0.17, 2.5), (2.5, -0.17, 2.12), (2.5, -0.17, 0.75), (2.5, -0.17, 0.0), (2.5, -0.3, 0.0), (2.5, -0.3, 2.25), (2.5, -0.77, 0.0), (2.5, -0.77, 2.25), (2.5, -0.3, 2.12), (2.5, -0.3, 2.5), (2.5, -0.3, 0.75), (2.5, -0.17, 1.214), (2.5, -0.3, 1.214), (2.5, -0.77, 0.75), (2.5, -0.77, 1.214), (2.5, -0.77, 2.12), (2.5, -0.77, 2.5), (2.75, -0.17, 2.12), (2.5, -0.17, 2.25), (2.75, -0.17, 2.25), (2.75, -0.17, 0.75), (2.75, -0.17, 1.214), (-6.33, -0.43, 0.0), (-6.33, -0.43, 0.75), (-6.33, -0.3, 0.0), (-6.33, -0.3, 0.75), (-6.33, 0.0, 2.12), (-6.33, -0.3, 2.12), (-6.33, 0.0, 2.5), (-6.33, 0.0, 2.25), (-6.33, -0.43, 2.25), (-6.33, -0.43, 2.12), (-6.33, -0.3, 2.5), (-6.33, -0.43, 2.5), (-6.46, 0.0, 0.0), (-6.46, 0.0, 0.75), (-6.33, 0.0, 0.0), (-6.33, 0.0, 0.75), (-4.13, -0.3, 2.25), (-6.33, -0.3, 2.25), (2.5, -3.07, 2.5), (0.0, -3.32, 2.25)], [], [(159, 7, 4, 152), (128, 125, 6, 5), (158, 153, 0, 3), (160, 126, 7, 159), (145, 128, 5, 143), (21, 12, 9, 18), (20, 202, 182, 21), (16, 235, 201, 13), (11, 8, 10, 13), (23, 22, 30, 31), (17, 231, 235, 16), (27, 9, 87, 88), (13, 201, 178, 11), (13, 10, 15, 16), (11, 17, 14, 8), (58, 20, 21, 55), (18, 9, 27, 26), (58, 57, 19, 20), (55, 21, 18, 56), (25, 22, 23, 24), (20, 19, 22, 25), (10, 71, 34, 32), (51, 27, 88, 96), (25, 183, 202, 20), (24, 196, 183, 25), (77, 80, 36, 35), (78, 79, 43, 44), (84, 76, 45, 64), (56, 18, 26, 59), (8, 14, 29, 28), (33, 32, 34, 74), (10, 8, 28, 71), (15, 10, 32, 33), (36, 80, 104, 99), (60, 61, 33, 74), (57, 61, 22, 19), (40, 42, 45, 75), (40, 39, 111, 112), (162, 136, 132, 161), (37, 35, 62, 63), (83, 82, 41, 39), (76, 81, 75, 45), (193, 206, 91, 90), (71, 28, 54, 46), (9, 12, 90, 87), (28, 29, 53, 54), (31, 30, 49, 48), (26, 27, 51, 47), (46, 52, 50, 72), (66, 59, 67, 68), (52, 81, 76, 50), (53, 82, 83, 54), (80, 51, 96, 104), (47, 77, 85, 66), (51, 80, 77, 47), (46, 75, 81, 52), (66, 85, 82, 53), (102, 97, 104, 96), (50, 76, 84, 65), (49, 79, 78, 48), (29, 59, 66, 53), (73, 74, 34, 71), (42, 63, 64, 45), (118, 62, 35, 109), (15, 33, 61, 57), (30, 22, 61, 60), (14, 56, 59, 29), (17, 55, 56, 14), (16, 15, 57, 58), (16, 58, 55, 17), (82, 85, 62, 41), (70, 69, 49, 30), (26, 47, 69, 70), (26, 70, 67, 59), (30, 60, 67, 70), (47, 66, 68, 69), (49, 69, 68, 65), (67, 60, 74, 73), (71, 46, 72, 73), (50, 65, 68, 72), (73, 72, 68, 67), (65, 84, 79, 49), (40, 75, 83, 39), (63, 62, 85, 64), (43, 79, 86, 37), (64, 86, 79, 84), (77, 86, 64, 85), (37, 86, 77, 35), (87, 90, 91, 89), (87, 89, 93, 88), (104, 97, 98, 99), (88, 93, 102, 96), (36, 99, 107, 108), (148, 135, 131, 146), (12, 195, 193, 90), (31, 48, 95, 103), (109, 108, 105, 110), (111, 113, 114, 112), (110, 105, 116, 115), (113, 118, 119, 114), (116, 105, 106, 117), (105, 108, 107, 106), (99, 98, 106, 107), (98, 100, 117, 106), (39, 41, 113, 111), (112, 114, 124, 123), (41, 62, 118, 113), (114, 119, 120, 124), (110, 119, 118, 109), (35, 36, 108, 109), (131, 129, 125, 128), (161, 132, 126, 160), (40, 112, 123, 121), (42, 40, 121, 122), (38, 43, 37, 63), (63, 42, 122, 38), (146, 131, 128, 145), (115, 120, 119, 110), (135, 133, 129, 131), (139, 137, 133, 135), (151, 139, 135, 148), (163, 140, 136, 162), (158, 3, 140, 163), (144, 1, 139, 151), (1, 2, 137, 139), (4, 7, 117, 100), (7, 126, 116, 117), (116, 126, 132, 115), (115, 132, 136, 120), (120, 136, 140, 124), (124, 140, 3, 123), (0, 121, 123, 3), (138, 122, 121, 0), (122, 138, 134, 38), (38, 134, 130, 43), (43, 130, 127, 44), (4, 100, 44, 127), (153, 144, 151, 157), (2, 141, 150, 137), (137, 150, 149, 133), (157, 151, 148, 156), (155, 146, 145, 154), (171, 176, 313, 312), (156, 148, 146, 155), (133, 149, 147, 129), (154, 145, 143, 152), (2, 1, 144, 141), (6, 142, 143, 5), (127, 154, 152, 4), (134, 156, 155, 130), (130, 155, 154, 127), (138, 157, 156, 134), (0, 153, 157, 138), (300, 301, 175, 170), (307, 304, 168, 166), (303, 305, 309, 301), (306, 307, 166, 165), (141, 144, 153, 158), (142, 159, 152, 143), (168, 169, 167, 166), (166, 167, 164, 165), (171, 170, 175, 176), (149, 150, 163, 162), (169, 174, 173, 167), (301, 309, 174, 175), (167, 173, 172, 164), (309, 308, 173, 174), (169, 176, 175, 174), (147, 149, 162, 161), (310, 306, 165, 164), (302, 300, 170, 171), (308, 311, 172, 173), (311, 310, 164, 172), (236, 232, 185, 204), (231, 178, 180, 233), (246, 243, 182, 202), (233, 180, 185, 232), (198, 197, 189, 190), (181, 183, 196, 200), (205, 180, 178, 201), (205, 177, 188, 204), (206, 193, 190, 208), (208, 207, 194, 191), (209, 199, 194, 207), (195, 198, 190, 193), (217, 219, 212, 211), (78, 44, 101, 94), (218, 216, 227, 228), (182, 184, 198, 195), (203, 187, 199, 209), (184, 186, 197, 198), (186, 203, 209, 197), (197, 209, 207, 189), (190, 189, 207, 208), (196, 24, 192, 92), (180, 205, 204, 185), (177, 205, 201, 179), (242, 246, 202, 183), (234, 236, 204, 188), (21, 182, 195, 12), (217, 211, 223, 222), (242, 183, 181, 251), (239, 217, 222, 241), (221, 220, 213, 214), (219, 272, 284, 282), (212, 219, 282, 281), (273, 270, 294, 285), (270, 268, 220, 221), (277, 269, 293, 292), (268, 267, 218, 220), (274, 271, 217, 239), (267, 266, 216, 218), (271, 272, 219, 217), (248, 241, 265, 263), (226, 229, 262, 258), (220, 218, 228, 229), (210, 215, 225, 224), (215, 213, 226, 225), (247, 252, 210, 216), (213, 220, 229, 226), (211, 238, 240, 223), (228, 227, 260, 261), (276, 274, 239, 247), (272, 275, 291, 284), (247, 239, 241, 248), (179, 230, 237, 177), (249, 250, 236, 234), (179, 201, 235, 230), (245, 233, 232, 244), (243, 231, 233, 245), (250, 244, 232, 236), (17, 11, 178, 231), (203, 186, 244, 250), (182, 243, 245, 184), (184, 245, 244, 186), (187, 203, 250, 249), (248, 253, 252, 247), (266, 276, 247, 216), (238, 252, 253, 240), (221, 214, 278, 287), (230, 242, 251, 237), (230, 235, 246, 242), (235, 231, 243, 246), (261, 260, 259, 257), (265, 254, 255, 256), (262, 261, 257, 258), (263, 265, 256, 264), (260, 263, 264, 259), (222, 223, 255, 254), (229, 228, 261, 262), (227, 248, 263, 260), (241, 222, 254, 265), (216, 210, 224, 227), (248, 227, 224, 253), (237, 251, 277, 275), (187, 249, 276, 266), (177, 237, 275, 272), (249, 234, 274, 276), (188, 177, 272, 271), (199, 187, 266, 267), (234, 188, 271, 274), (194, 199, 267, 268), (181, 200, 273, 269), (191, 194, 268, 270), (251, 181, 269, 277), (200, 191, 270, 273), (286, 283, 296, 279), (290, 286, 279, 289), (283, 287, 278, 296), (285, 294, 287, 283), (292, 293, 286, 290), (293, 285, 283, 286), (284, 291, 288, 282), (282, 288, 280, 281), (291, 292, 290, 288), (288, 290, 289, 280), (270, 221, 287, 294), (275, 277, 292, 291), (269, 273, 285, 293), (299, 289, 279, 295), (252, 299, 295, 210), (295, 279, 296, 297), (278, 214, 297, 296), (210, 295, 297, 215), (214, 213, 215, 297), (252, 238, 298, 299), (280, 289, 299, 298), (238, 211, 212, 298), (212, 281, 280, 298), (141, 158, 300, 302), (163, 150, 303, 301), (158, 163, 301, 300), (150, 141, 302, 303), (159, 142, 310, 311), (160, 159, 311, 308), (6, 125, 316, 142), (147, 161, 309, 305), (161, 160, 308, 309), (125, 307, 317, 316), (129, 147, 305, 304), (125, 129, 304, 307), (315, 314, 312, 313), (302, 171, 312, 314), (303, 302, 314, 315), (313, 176, 169, 168), (305, 303, 315, 304), (313, 168, 304, 315), (316, 317, 310, 142), (310, 317, 307, 306), (196, 92, 206, 318), (200, 196, 318, 191), (191, 318, 206, 208), (54, 83, 75, 46), (24, 23, 319, 192), (23, 31, 103, 319), (78, 94, 95, 48), (92, 192, 91, 206), (91, 192, 319, 89), (89, 319, 103, 93), (93, 103, 95, 102), (97, 102, 95, 94), (97, 94, 101, 98), (44, 100, 98, 101), (223, 240, 256, 255), (240, 253, 264, 256), (253, 224, 259, 264), (225, 257, 259, 224), (226, 258, 257, 225)])
_uv = me_plane_007.uv_layers.new(name='UVMap')
_uv.uv.foreach_set('vector', [-0.7439, -1.365, -0.07898, -1.365, -0.07898, -1.315, -0.7439, -1.315, 0.4247, 2.652, 0.4751, 2.652, 0.4751, 2.748, 0.4247, 2.748, -2.079, 0.9102, -2.079, 0.8599, -1.414, 0.8599, -1.414, 0.9102, 0.5215, 0.6122, 0.5215, 1.277, 0.4247, 1.277, 0.4247, 0.6122, 1.489, 1.564, 1.489, 1.68, 1.392, 1.68, 1.392, 1.564, 0.5718, -0.3785, 0.5215, -0.3785, 0.5215, -0.6687, 0.5718, -0.6687, 2.921, -0.6223, 2.921, -1.299, 2.971, -1.299, 2.971, -0.6223, 0.07646, 2.489, 0.07646, 1.812, 0.3667, 1.812, 0.3667, 2.489, -0.9104, -0.9783, -0.9104, -0.688, -0.9607, -0.688, -0.9607, -0.9783, 2.263, -0.719, 2.213, -0.719, 2.213, -0.7693, 2.263, -0.7693, 3.17, 0.3452, 3.17, -0.332, 3.22, -0.332, 3.22, 0.3452, 0.5215, -0.719, 0.5215, -0.6687, 0.4247, -0.6687, 0.4247, -0.719, -0.9607, -0.9783, -0.9607, -1.656, -0.9104, -1.656, -0.9104, -0.9783, 0.3667, 2.489, 0.3667, 2.779, 0.07646, 2.779, 0.07646, 2.489, 1.392, -0.3785, 1.102, -0.3785, 1.102, -0.6687, 1.392, -0.6687, 3.22, 0.5249, 3.22, 0.8754, 3.17, 0.8754, 3.17, 0.5249, 0.5718, -0.6687, 0.5215, -0.6687, 0.5215, -0.719, 0.5718, -0.719, -0.1033, 2.489, -0.1033, 2.779, -0.4537, 2.779, -0.4537, 2.489, 0.9222, -0.3785, 0.5718, -0.3785, 0.5718, -0.6687, 0.9222, -0.6687, 2.213, -0.4288, 2.213, -0.719, 2.263, -0.719, 2.263, -0.4288, 2.921, -0.6223, 2.921, -0.332, 2.824, -0.332, 2.824, -0.6223, -0.9607, -0.688, -0.9607, -0.6377, -1.057, -0.6377, -1.057, -0.688, 0.5215, -1.238, 0.5215, -0.719, 0.4247, -0.719, 0.4247, -1.238, 2.824, -0.6223, 2.824, -1.299, 2.921, -1.299, 2.921, -0.6223, 2.263, -0.4288, 2.263, 0.2485, 2.213, 0.2485, 2.213, -0.4288, 0.5718, -1.412, 0.5215, -1.412, 0.5215, -2.217, 0.5718, -2.217, 2.263, -1.462, 2.213, -1.462, 2.213, -2.267, 2.263, -2.267, 2.996, 2.653, 2.996, 2.474, 3.093, 2.474, 3.093, 2.653, 0.9222, -0.6687, 0.5718, -0.6687, 0.5718, -0.719, 0.9222, -0.719, 1.392, -0.6687, 1.102, -0.6687, 1.102, -0.719, 1.392, -0.719, 1.682, -0.719, 1.392, -0.719, 1.392, -0.7693, 1.682, -0.7693, -0.9607, -0.688, -0.9104, -0.688, -0.9104, -0.6377, -0.9607, -0.6377, 3.139, 1.584, 3.139, 1.293, 3.236, 1.293, 3.236, 1.584, 0.5215, -2.217, 0.5215, -1.412, 0.4247, -1.412, 0.4247, -2.217, 1.862, -0.7693, 1.862, -0.719, 1.682, -0.719, 1.682, -0.7693, 3.139, 1.763, 3.236, 1.763, 3.236, 2.114, 3.139, 2.114, 2.83, 0.4729, 2.539, 0.4729, 2.539, -0.332, 2.83, -0.332, -0.9607, 0.8599, -0.9104, 0.8599, -0.9104, 0.9102, -0.9607, 0.9102, 0.9222, 0.6122, 0.9222, 1.277, 0.5718, 1.277, 0.5718, 0.6122, 1.539, 0.3955, 1.539, 0.3452, 1.89, 0.3452, 1.89, 0.3955, 1.392, -1.412, 1.102, -1.412, 1.102, -2.217, 1.392, -2.217, 2.996, 2.474, 2.996, 2.183, 3.093, 2.183, 3.093, 2.474, 0.4247, 1.2, 0.3744, 1.2, 0.3744, 0.5232, 0.4247, 0.5232, -0.9607, -0.6377, -0.9104, -0.6377, -0.9104, -0.1192, -0.9607, -0.1192, 0.5215, -0.6687, 0.5215, -0.3785, 0.4247, -0.3785, 0.4247, -0.6687, 1.392, -0.719, 1.102, -0.719, 1.102, -1.238, 1.392, -1.238, 2.263, -0.7693, 2.213, -0.7693, 2.213, -1.288, 2.263, -1.288, 0.5718, -0.719, 0.5215, -0.719, 0.5215, -1.238, 0.5718, -1.238, 3.021, -2.267, 3.118, -2.267, 3.118, -1.977, 3.021, -1.977, 2.758, 3.213, 2.758, 2.694, 2.809, 2.694, 2.809, 3.213, 1.392, -1.288, 1.392, -1.462, 1.682, -1.462, 1.682, -1.288, 1.102, -1.238, 1.102, -1.412, 1.392, -1.412, 1.392, -1.238, 0.5215, -1.412, 0.5215, -1.238, 0.4247, -1.238, 0.4247, -1.412, 0.5718, -1.238, 0.5718, -1.412, 0.9222, -1.412, 0.9222, -1.238, 0.5215, -1.238, 0.5215, -1.412, 0.5718, -1.412, 0.5718, -1.238, -0.9607, -0.1192, -0.9607, 0.05497, -1.057, 0.05497, -1.057, -0.1192, 0.9222, -1.238, 0.9222, -1.412, 1.102, -1.412, 1.102, -1.238, 0.3744, -0.3359, 0.3744, -0.51, 0.4247, -0.51, 0.4247, -0.3359, 1.682, -1.288, 1.682, -1.462, 1.862, -1.462, 1.862, -1.288, 2.213, -1.288, 2.213, -1.462, 2.263, -1.462, 2.263, -1.288, 1.102, -0.719, 0.9222, -0.719, 0.9222, -1.238, 1.102, -1.238, 3.068, -1.156, 2.971, -1.156, 2.971, -1.447, 3.068, -1.447, 2.539, 0.4729, 2.36, 0.4729, 2.36, -0.332, 2.539, -0.332, 0.9222, -2.267, 0.9222, -2.217, 0.5718, -2.217, 0.5718, -2.267, 3.139, 1.584, 3.236, 1.584, 3.236, 1.763, 3.139, 1.763, 2.213, -0.7693, 2.213, -0.719, 1.862, -0.719, 1.862, -0.7693, 1.102, -0.6687, 0.9222, -0.6687, 0.9222, -0.719, 1.102, -0.719, 1.102, -0.3785, 0.9222, -0.3785, 0.9222, -0.6687, 1.102, -0.6687, 0.07646, 2.489, 0.07646, 2.779, -0.1033, 2.779, -0.1033, 2.489, 3.22, 0.3452, 3.22, 0.5249, 3.17, 0.5249, 3.17, 0.3452, 1.102, -1.412, 0.9222, -1.412, 0.9222, -2.217, 1.102, -2.217, 0.4751, 3.267, 0.4751, 2.748, 0.5718, 2.748, 0.5718, 3.267, 0.4247, 3.267, 0.4247, 2.748, 0.4751, 2.748, 0.4751, 3.267, 3.118, -0.6261, 3.068, -0.6261, 3.068, -0.9766, 3.118, -0.9766, 2.971, -0.6261, 2.971, -0.9766, 3.068, -0.9766, 3.068, -0.6261, 2.971, -1.447, 2.971, -1.797, 3.021, -1.797, 3.021, -1.447, 3.118, -1.447, 3.021, -1.447, 3.021, -1.797, 3.118, -1.797, 3.068, -0.9766, 2.971, -0.9766, 2.971, -1.156, 3.068, -1.156, 2.36, 1.843, 2.36, 1.324, 2.65, 1.324, 2.65, 1.843, 3.118, -1.977, 3.118, -1.797, 3.021, -1.797, 3.021, -1.977, 2.65, 1.843, 2.65, 1.324, 2.83, 1.324, 2.83, 1.843, 1.862, -1.288, 1.862, -1.462, 2.213, -1.462, 2.213, -1.288, -0.9607, 0.8599, -0.9607, 0.05497, -0.9104, 0.05497, -0.9104, 0.8599, 3.193, 2.988, 3.143, 2.988, 3.143, 2.183, 3.193, 2.183, 3.17, 0.4884, 3.17, 1.293, 3.073, 1.293, 3.073, 0.4884, 3.093, 2.653, 3.093, 3.004, 2.996, 3.004, 2.996, 2.653, 3.143, 3.004, 3.093, 3.004, 3.093, 2.653, 3.143, 2.653, 3.073, 0.4884, 3.073, 1.293, 3.023, 1.293, 3.023, 0.4884, 0.4247, 0.233, 0.4247, 0.5232, 0.3744, 0.5232, 0.3744, 0.233, 0.4247, 0.233, 0.3744, 0.233, 0.3744, 0.1827, 0.4247, 0.1827, 0.4247, -0.51, 0.3744, -0.51, 0.3744, -1.315, 0.4247, -1.315, 0.4247, 0.1827, 0.3744, 0.1827, 0.3744, -0.3359, 0.4247, -0.3359, 0.5215, -2.217, 0.4247, -2.217, 0.4247, -2.267, 0.5215, -2.267, 1.89, 1.564, 1.89, 1.68, 1.539, 1.68, 1.539, 1.564, 0.5215, -0.3785, 0.5215, 0.2988, 0.4247, 0.2988, 0.4247, -0.3785, 3.023, 0.6858, 3.023, 1.204, 2.926, 1.204, 2.926, 0.6858, 0.5718, 1.781, 0.5215, 1.781, 0.5215, 1.731, 0.5718, 1.731, 1.392, 1.781, 1.102, 1.781, 1.102, 1.731, 1.392, 1.731, 0.5718, 1.731, 0.5215, 1.731, 0.5215, 1.634, 0.5718, 1.634, 1.102, 1.781, 0.9222, 1.781, 0.9222, 1.731, 1.102, 1.731, 0.5215, 1.634, 0.5215, 1.731, 0.4247, 1.731, 0.4247, 1.634, 0.5215, 1.731, 0.5215, 1.781, 0.4247, 1.781, 0.4247, 1.731, 0.4247, -1.315, 0.3744, -1.315, 0.3744, -1.365, 0.4247, -1.365, 0.3744, -1.315, 0.2777, -1.315, 0.2777, -1.365, 0.3744, -1.365, 1.392, -2.217, 1.102, -2.217, 1.102, -2.267, 1.392, -2.267, 1.392, 1.731, 1.102, 1.731, 1.102, 1.634, 1.392, 1.634, 1.102, -2.217, 0.9222, -2.217, 0.9222, -2.267, 1.102, -2.267, 1.102, 1.731, 0.9222, 1.731, 0.9222, 1.634, 1.102, 1.634, 0.5718, 1.731, 0.9222, 1.731, 0.9222, 1.781, 0.5718, 1.781, 0.5718, -2.217, 0.5215, -2.217, 0.5215, -2.267, 0.5718, -2.267, 0.4247, 2.601, 0.4751, 2.601, 0.4751, 2.652, 0.4247, 2.652, 0.5718, 0.6122, 0.5718, 1.277, 0.5215, 1.277, 0.5215, 0.6122, -0.9607, 0.8599, -0.9607, 0.9102, -1.057, 0.9102, -1.057, 0.8599, 2.069, 0.3955, 2.36, 0.3955, 2.36, 0.4923, 2.069, 0.4923, 1.89, 0.4923, 1.539, 0.4923, 1.539, 0.3955, 1.89, 0.3955, 1.89, 0.3955, 2.069, 0.3955, 2.069, 0.4923, 1.89, 0.4923, 1.539, 1.564, 1.539, 1.68, 1.489, 1.68, 1.489, 1.564, 0.5718, 1.634, 0.9222, 1.634, 0.9222, 1.731, 0.5718, 1.731, 0.4247, 2.251, 0.4751, 2.251, 0.4751, 2.601, 0.4247, 2.601, 0.4247, 2.071, 0.4751, 2.071, 0.4751, 2.251, 0.4247, 2.251, 2.069, 1.564, 2.069, 1.68, 1.89, 1.68, 1.89, 1.564, 1.102, 0.6122, 1.102, 1.277, 0.9222, 1.277, 0.9222, 0.6122, 1.392, 0.6122, 1.392, 1.277, 1.102, 1.277, 1.102, 0.6122, 2.36, 1.564, 2.36, 1.68, 2.069, 1.68, 2.069, 1.564, 0.4247, 1.781, 0.4751, 1.781, 0.4751, 2.071, 0.4247, 2.071, -0.07898, -1.315, -0.07898, -1.365, 0.2777, -1.365, 0.2777, -1.315, 0.4247, 1.277, 0.5215, 1.277, 0.5215, 1.634, 0.4247, 1.634, 0.5215, 1.634, 0.5215, 1.277, 0.5718, 1.277, 0.5718, 1.634, 0.5718, 1.634, 0.5718, 1.277, 0.9222, 1.277, 0.9222, 1.634, 0.9222, 1.634, 0.9222, 1.277, 1.102, 1.277, 1.102, 1.634, 1.102, 1.634, 1.102, 1.277, 1.392, 1.277, 1.392, 1.634, -1.414, 0.8599, -1.057, 0.8599, -1.057, 0.9102, -1.414, 0.9102, 2.069, 0.8489, 2.069, 0.4923, 2.36, 0.4923, 2.36, 0.8489, 2.069, 0.4923, 2.069, 0.8489, 1.89, 0.8489, 1.89, 0.4923, 1.89, 0.4923, 1.89, 0.8489, 1.539, 0.8489, 1.539, 0.4923, 1.539, 0.4923, 1.539, 0.8489, 1.489, 0.8489, 1.489, 0.4923, 1.392, 0.8489, 1.392, 0.4923, 1.489, 0.4923, 1.489, 0.8489, 2.36, 1.514, 2.36, 1.564, 2.069, 1.564, 2.069, 1.514, 1.392, 0.4458, 1.392, 0.5619, 1.102, 0.5619, 1.102, 0.4458, 1.102, 0.4458, 1.102, 0.5619, 0.9222, 0.5619, 0.9222, 0.4458, 2.069, 1.514, 2.069, 1.564, 1.89, 1.564, 1.89, 1.514, 1.539, 1.514, 1.539, 1.564, 1.489, 1.564, 1.489, 1.514, 2.708, 1.843, 2.708, 2.133, 2.592, 2.133, 2.592, 1.843, 1.89, 1.514, 1.89, 1.564, 1.539, 1.564, 1.539, 1.514, 0.9222, 0.4458, 0.9222, 0.5619, 0.5718, 0.5619, 0.5718, 0.4458, 1.489, 1.514, 1.489, 1.564, 1.392, 1.564, 1.392, 1.514, -2.245, 0.9102, -2.245, 0.8599, -2.129, 0.8599, -2.129, 0.9102, -0.9104, -1.365, -0.7943, -1.365, -0.7943, -1.315, -0.9104, -1.315, 1.489, 0.8489, 1.489, 1.514, 1.392, 1.514, 1.392, 0.8489, 1.89, 0.8489, 1.89, 1.514, 1.539, 1.514, 1.539, 0.8489, 1.539, 0.8489, 1.539, 1.514, 1.489, 1.514, 1.489, 0.8489, 2.069, 0.8489, 2.069, 1.514, 1.89, 1.514, 1.89, 0.8489, 2.36, 0.8489, 2.36, 1.514, 2.069, 1.514, 2.069, 0.8489, -2.195, 1.812, -2.195, 2.102, -2.245, 2.102, -2.245, 1.812, 1.326, 2.652, 1.326, 2.601, 1.377, 2.601, 1.377, 2.652, 2.88, 2.474, 2.88, 3.004, 2.83, 3.004, 2.83, 2.474, 1.326, 2.748, 1.326, 2.652, 1.377, 2.652, 1.377, 2.748, -2.129, 0.9102, -2.129, 0.8599, -2.079, 0.8599, -2.079, 0.9102, -0.7943, -1.365, -0.7439, -1.365, -0.7439, -1.315, -0.7943, -1.315, 2.592, 2.663, 2.708, 2.663, 2.708, 2.714, 2.592, 2.714, 2.592, 2.714, 2.708, 2.714, 2.708, 2.81, 2.592, 2.81, 2.708, 1.843, 2.758, 1.843, 2.758, 2.133, 2.708, 2.133, 0.9222, 0.5619, 1.102, 0.5619, 1.102, 0.6122, 0.9222, 0.6122, 2.708, 2.663, 2.758, 2.663, 2.758, 2.714, 2.708, 2.714, -2.195, 2.102, -2.195, 2.632, -2.245, 2.632, -2.245, 2.102, 2.708, 2.714, 2.758, 2.714, 2.758, 2.81, 2.708, 2.81, -2.195, 2.632, -2.195, 2.683, -2.245, 2.683, -2.245, 2.632, 2.708, 2.663, 2.708, 2.133, 2.758, 2.133, 2.758, 2.663, 0.5718, 0.5619, 0.9222, 0.5619, 0.9222, 0.6122, 0.5718, 0.6122, -0.7943, -2.217, -0.9104, -2.217, -0.9104, -2.267, -0.7943, -2.267, -2.129, 1.762, -2.079, 1.762, -2.079, 1.812, -2.129, 1.812, -2.195, 2.683, -2.195, 2.779, -2.245, 2.779, -2.245, 2.683, -0.7439, -2.217, -0.7943, -2.217, -0.7943, -2.267, -0.7439, -2.267, 1.682, 2.899, 1.682, 2.95, 1.392, 2.95, 1.392, 2.899, 1.102, 0.2988, 1.392, 0.2988, 1.392, 0.3955, 1.102, 0.3955, 3.12, 0.1379, 3.17, 0.1379, 3.17, 0.4884, 3.12, 0.4884, 1.102, 0.3955, 1.392, 0.3955, 1.392, 0.4458, 1.102, 0.4458, 0.5215, 0.3955, 0.5215, 0.4458, 0.4247, 0.4458, 0.4247, 0.3955, 2.213, 0.3452, 2.213, 0.2485, 2.263, 0.2485, 2.263, 0.3452, -0.9607, -1.752, -0.9104, -1.752, -0.9104, -1.656, -0.9607, -1.656, -0.9607, -1.752, -1.057, -1.752, -1.057, -1.803, -0.9607, -1.803, 0.3744, 1.2, 0.4247, 1.2, 0.4247, 1.297, 0.3744, 1.297, 0.3744, 1.297, 0.3744, 1.347, 0.2777, 1.347, 0.2777, 1.297, 2.263, 2.899, 2.263, 2.803, 2.36, 2.803, 2.36, 2.899, 0.5215, 0.2988, 0.5215, 0.3955, 0.4247, 0.3955, 0.4247, 0.2988, -2.129, -1.803, -2.129, -1.752, -2.18, -1.752, -2.18, -1.803, 3.023, 1.378, 3.023, 2.183, 2.926, 2.183, 2.926, 1.378, 2.36, -0.4288, 2.36, -0.4791, 2.774, -0.4791, 2.774, -0.4288, 0.5718, 0.2988, 0.5718, 0.3955, 0.5215, 0.3955, 0.5215, 0.2988, 2.213, 2.899, 2.213, 2.803, 2.263, 2.803, 2.263, 2.899, 0.5718, 0.3955, 0.5718, 0.4458, 0.5215, 0.4458, 0.5215, 0.3955, 2.213, 2.95, 2.213, 2.899, 2.263, 2.899, 2.263, 2.95, 2.263, 2.95, 2.263, 2.899, 2.36, 2.899, 2.36, 2.95, 0.4247, 1.297, 0.4247, 1.347, 0.3744, 1.347, 0.3744, 1.297, 3.023, -0.332, 3.023, 0.3452, 2.926, 0.3452, 2.926, -0.332, -0.9104, -1.752, -0.9607, -1.752, -0.9607, -1.803, -0.9104, -1.803, -1.057, -1.752, -0.9607, -1.752, -0.9607, -1.656, -1.057, -1.656, 3.023, 0.1379, 3.12, 0.1379, 3.12, 0.4884, 3.023, 0.4884, 1.682, 2.803, 1.682, 2.899, 1.392, 2.899, 1.392, 2.803, 0.5718, -0.3785, 0.5718, 0.2988, 0.5215, 0.2988, 0.5215, -0.3785, -2.129, -1.803, -2.18, -1.803, -2.18, -2.217, -2.129, -2.217, 1.862, 0.2485, 2.213, 0.2485, 2.213, 0.3452, 1.862, 0.3452, 2.36, -1.009, 2.36, -1.299, 2.774, -1.299, 2.774, -1.009, -0.7943, 1.297, -0.7943, 1.347, -0.8446, 1.347, -0.8446, 1.297, -2.129, -1.752, -1.947, -1.752, -1.947, -1.656, -2.129, -1.656, -2.18, -1.752, -2.129, -1.752, -2.129, -1.656, -2.18, -1.656, 3.215, -1.396, 3.215, -1.299, 3.118, -1.299, 3.118, -1.396, -0.6124, 1.297, -0.6124, 1.347, -0.7943, 1.347, -0.7943, 1.297, 3.215, -1.797, 3.215, -1.447, 3.118, -1.447, 3.118, -1.797, 2.36, 1.912, 2.263, 1.912, 2.263, 1.731, 2.36, 1.731, 1.682, 1.912, 1.392, 1.912, 1.392, 1.731, 1.682, 1.731, 2.263, 1.912, 2.213, 1.912, 2.213, 1.731, 2.263, 1.731, -1.947, -1.803, -1.947, -1.752, -2.129, -1.752, -2.129, -1.803, 2.774, -0.8295, 2.774, -1.009, 2.824, -1.009, 2.824, -0.8295, -0.8446, 1.762, -0.7943, 1.762, -0.7943, 1.812, -0.8446, 1.812, 2.36, -0.332, 2.36, -0.4288, 2.774, -0.4288, 2.774, -0.332, 2.824, -1.447, 2.824, -1.396, 2.41, -1.396, 2.41, -1.447, 2.824, -1.396, 2.824, -1.299, 2.41, -1.299, 2.41, -1.396, 1.862, 1.731, 1.862, 1.68, 2.213, 1.68, 2.213, 1.731, -0.8446, 1.347, -0.7943, 1.347, -0.7943, 1.762, -0.8446, 1.762, 2.824, -2.267, 2.824, -1.977, 2.41, -1.977, 2.41, -2.267, 2.774, -0.4288, 2.774, -0.4791, 2.824, -0.4791, 2.824, -0.4288, 1.862, 1.912, 1.682, 1.912, 1.682, 1.731, 1.862, 1.731, 3.215, -2.267, 3.215, -1.977, 3.118, -1.977, 3.118, -2.267, 2.36, -0.8295, 2.36, -1.009, 2.774, -1.009, 2.774, -0.8295, 1.392, 0.2485, 1.682, 0.2485, 1.682, 0.3452, 1.392, 0.3452, 1.862, 2.803, 1.862, 2.899, 1.682, 2.899, 1.682, 2.803, 3.023, -0.332, 3.12, -0.332, 3.12, -0.04178, 3.023, -0.04178, 0.9222, 0.3955, 1.102, 0.3955, 1.102, 0.4458, 0.9222, 0.4458, 0.9222, 0.2988, 1.102, 0.2988, 1.102, 0.3955, 0.9222, 0.3955, 1.862, 2.899, 1.862, 2.95, 1.682, 2.95, 1.682, 2.899, 1.102, -0.3785, 1.392, -0.3785, 1.392, 0.2988, 1.102, 0.2988, 2.213, 2.899, 2.213, 2.95, 1.862, 2.95, 1.862, 2.899, 0.5718, 0.2988, 0.9222, 0.2988, 0.9222, 0.3955, 0.5718, 0.3955, 0.5718, 0.3955, 0.9222, 0.3955, 0.9222, 0.4458, 0.5718, 0.4458, 2.213, 2.803, 2.213, 2.899, 1.862, 2.899, 1.862, 2.803, 0.6221, 2.748, 0.6724, 2.748, 0.6724, 3.162, 0.6221, 3.162, 2.213, 1.912, 1.862, 1.912, 1.862, 1.731, 2.213, 1.731, 2.824, -1.977, 2.824, -1.797, 2.41, -1.797, 2.41, -1.977, -0.7943, 1.297, -0.8446, 1.297, -0.8446, 1.2, -0.7943, 1.2, 1.682, 0.2485, 1.862, 0.2485, 1.862, 0.3452, 1.682, 0.3452, 3.023, -0.04178, 3.12, -0.04178, 3.12, 0.1379, 3.023, 0.1379, 3.12, -0.04178, 3.17, -0.04178, 3.17, 0.1379, 3.12, 0.1379, 0.3667, 2.683, 0.3667, 2.632, 0.417, 2.632, 0.417, 2.683, 0.3667, 2.102, 0.3667, 1.812, 0.417, 1.812, 0.417, 2.102, 0.3667, 2.779, 0.3667, 2.683, 0.417, 2.683, 0.417, 2.779, 0.3667, 2.282, 0.3667, 2.102, 0.417, 2.102, 0.417, 2.282, 0.3667, 2.632, 0.3667, 2.282, 0.417, 2.282, 0.417, 2.632, -2.129, -2.217, -2.18, -2.217, -2.18, -2.267, -2.129, -2.267, 2.774, -0.332, 2.774, -0.4288, 2.824, -0.4288, 2.824, -0.332, 2.774, -0.4791, 2.774, -0.8295, 2.824, -0.8295, 2.824, -0.4791, 2.774, -1.009, 2.774, -1.299, 2.824, -1.299, 2.824, -1.009, 0.5718, 2.748, 0.6221, 2.748, 0.6221, 3.162, 0.5718, 3.162, 0.7227, 2.748, 0.7227, 3.099, 0.6724, 3.099, 0.6724, 2.748, -1.344, 2.489, -1.344, 2.309, -0.4537, 2.309, -0.4537, 2.489, 2.213, 2.803, 1.862, 2.803, 1.862, 1.912, 2.213, 1.912, -1.344, 2.779, -1.344, 2.489, -0.4537, 2.489, -0.4537, 2.779, 1.862, 2.803, 1.682, 2.803, 1.682, 1.912, 1.862, 1.912, -1.057, -1.803, -1.057, -1.752, -1.947, -1.752, -1.947, -1.803, 2.263, 2.803, 2.213, 2.803, 2.213, 1.912, 2.263, 1.912, 1.682, 2.803, 1.392, 2.803, 1.392, 1.912, 1.682, 1.912, 2.36, 2.803, 2.263, 2.803, 2.263, 1.912, 2.36, 1.912, -1.344, 1.959, -1.344, 1.909, -0.4537, 1.909, -0.4537, 1.959, 0.2777, 1.297, 0.2777, 1.347, -0.6124, 1.347, -0.6124, 1.297, -1.344, 2.309, -1.344, 1.959, -0.4537, 1.959, -0.4537, 2.309, -1.344, 1.909, -1.344, 1.812, -0.4537, 1.812, -0.4537, 1.909, 2.41, 2.663, 2.41, 2.714, 2.36, 2.714, 2.36, 2.663, 2.41, 2.313, 2.41, 2.663, 2.36, 2.663, 2.36, 2.313, 2.41, 2.714, 2.41, 2.81, 2.36, 2.81, 2.36, 2.714, 2.592, 2.714, 2.592, 2.81, 2.41, 2.81, 2.41, 2.714, 2.592, 2.313, 2.592, 2.663, 2.41, 2.663, 2.41, 2.313, 2.592, 2.663, 2.592, 2.714, 2.41, 2.714, 2.41, 2.663, 2.592, 1.843, 2.592, 2.133, 2.41, 2.133, 2.41, 1.843, 2.41, 1.843, 2.41, 2.133, 2.36, 2.133, 2.36, 1.843, 2.592, 2.133, 2.592, 2.313, 2.41, 2.313, 2.41, 2.133, 2.41, 2.133, 2.41, 2.313, 2.36, 2.313, 2.36, 2.133, -0.6124, 1.297, -0.7943, 1.297, -0.7943, 1.2, -0.6124, 1.2, 3.215, -1.977, 3.215, -1.797, 3.118, -1.797, 3.118, -1.977, 3.215, -1.447, 3.215, -1.396, 3.118, -1.396, 3.118, -1.447, 2.874, -1.797, 2.971, -1.797, 2.971, -1.447, 2.874, -1.447, 2.824, -1.797, 2.874, -1.797, 2.874, -1.447, 2.824, -1.447, 2.874, -1.447, 2.971, -1.447, 2.971, -1.396, 2.874, -1.396, 2.971, -1.299, 2.874, -1.299, 2.874, -1.396, 2.971, -1.396, 2.824, -1.447, 2.874, -1.447, 2.874, -1.396, 2.824, -1.396, 2.874, -1.299, 2.824, -1.299, 2.824, -1.396, 2.874, -1.396, 2.824, -1.797, 2.824, -1.977, 2.874, -1.977, 2.874, -1.797, 2.971, -1.977, 2.971, -1.797, 2.874, -1.797, 2.874, -1.977, 2.824, -1.977, 2.824, -2.267, 2.874, -2.267, 2.874, -1.977, 2.874, -2.267, 2.971, -2.267, 2.971, -1.977, 2.874, -1.977, -2.129, 0.9102, -2.079, 0.9102, -2.079, 1.762, -2.129, 1.762, 2.758, 1.843, 2.809, 1.843, 2.809, 2.694, 2.758, 2.694, -1.344, 1.812, -1.344, 2.102, -2.195, 2.102, -2.195, 1.812, 2.36, 0.4729, 2.65, 0.4729, 2.65, 1.324, 2.36, 1.324, -0.7439, -1.365, -0.7943, -1.365, -0.7943, -2.217, -0.7439, -2.217, -1.344, 2.683, -1.344, 2.779, -2.195, 2.779, -2.195, 2.683, 0.8195, 2.748, 0.9162, 2.748, 0.9162, 2.864, 0.8195, 2.864, 2.7, 1.324, 2.65, 1.324, 2.65, 0.4729, 2.7, 0.4729, -1.344, 2.632, -1.344, 2.683, -2.195, 2.683, -2.195, 2.632, 3.139, 1.293, 3.139, 2.145, 3.023, 2.145, 3.023, 1.293, 2.816, 1.324, 2.7, 1.324, 2.7, 0.4729, 2.816, 0.4729, 0.4751, 2.652, 0.4751, 2.601, 1.326, 2.601, 1.326, 2.652, 1.326, 2.071, 1.326, 1.781, 1.377, 1.781, 1.377, 2.071, -2.129, 1.762, -2.129, 1.812, -2.245, 1.812, -2.245, 1.762, 2.88, 2.474, 2.88, 2.183, 2.996, 2.183, 2.996, 2.474, 2.592, 2.133, 2.708, 2.133, 2.708, 2.663, 2.592, 2.663, 2.88, 3.004, 2.88, 2.474, 2.996, 2.474, 2.996, 3.004, 1.377, 2.071, 1.377, 2.601, 1.326, 2.601, 1.326, 2.071, 3.215, -1.299, 3.215, -0.4481, 3.118, -0.4481, 3.118, -1.299, 0.7227, 2.748, 0.8195, 2.748, 0.8195, 2.864, 0.7227, 2.864, 0.9162, 2.748, 1.013, 2.748, 1.013, 2.845, 0.9162, 2.845, 2.263, 0.3452, 2.263, 0.2485, 2.36, 0.2485, 2.36, 0.3452, 0.2777, 1.297, 0.2777, 1.2, 0.3744, 1.2, 0.3744, 1.297, -0.9104, -0.1192, -0.9104, 0.05497, -0.9607, 0.05497, -0.9607, -0.1192, 3.023, 0.3452, 3.023, 0.6354, 2.926, 0.6354, 2.926, 0.3452, 3.023, 0.6354, 3.023, 0.6858, 2.926, 0.6858, 2.926, 0.6354, 3.023, 1.378, 2.926, 1.378, 2.926, 1.204, 3.023, 1.204, 2.926, -0.332, 2.926, 0.3452, 2.83, 0.3452, 2.83, -0.332, 2.83, 0.3452, 2.926, 0.3452, 2.926, 0.6354, 2.83, 0.6354, 2.83, 0.6354, 2.926, 0.6354, 2.926, 0.6858, 2.83, 0.6858, 2.83, 0.6858, 2.926, 0.6858, 2.926, 1.204, 2.83, 1.204, 2.83, 1.378, 2.83, 1.204, 2.926, 1.204, 2.926, 1.378, 2.83, 1.378, 2.926, 1.378, 2.926, 2.183, 2.83, 2.183, 1.489, 0.4923, 1.392, 0.4923, 1.392, 0.3955, 1.489, 0.3955, 2.41, -2.267, 2.41, -1.977, 2.36, -1.977, 2.36, -2.267, 2.41, -1.977, 2.41, -1.797, 2.36, -1.797, 2.36, -1.977, 2.41, -1.797, 2.41, -1.447, 2.36, -1.447, 2.36, -1.797, 2.41, -1.396, 2.36, -1.396, 2.36, -1.447, 2.41, -1.447, 2.41, -1.299, 2.36, -1.299, 2.36, -1.396, 2.41, -1.396])
me_plane_007.materials.append(mat_white_paint)
me_plane_007.update()
me_plane_008 = bpy.data.meshes.new('Plane.008')
me_plane_008.from_pydata([(-2.54, 0.0, 0.0), (-2.54, -0.13, 0.0), (-4.0, -0.13, 0.0), (-4.0, 0.0, 0.0), (-2.54, 0.0, 2.25), (-2.54, -0.13, 2.25), (-4.0, -0.13, 2.25), (-4.0, 0.0, 2.25)], [], [(1, 0, 4, 5), (0, 3, 7, 4), (2, 1, 5, 6), (7, 6, 5, 4), (3, 0, 1, 2), (2, 6, 7, 3)])
me_plane_008.polygons.foreach_set('material_index', [0, 0, 0, 1, 1, 1])
_uv = me_plane_008.uv_layers.new(name='UVMap')
_uv.uv.foreach_set('vector', [1.415, -0.3689, 1.5, -0.3689, 1.5, 1.107, 1.415, 1.107, -0.5, -0.3689, 0.4574, -0.3689, 0.4574, 1.107, -0.5, 1.107, 0.4574, -0.3689, 1.415, -0.3689, 1.415, 1.107, 0.4574, 1.107, 0.967, 0.1926, 0.9614, 0.1926, 0.9614, 0.1305, 0.967, 0.1305, 0.9725, 0.1305, 0.9725, 0.1926, 0.967, 0.1926, 0.967, 0.1305, 0.9967, 0.09566, 0.9967, 0.1913, 0.9912, 0.1913, 0.9912, 0.09566])
me_plane_008.materials.append(mat_white_paint)
me_plane_008.materials.append(mat_concrete_smooth)
me_plane_008.update()
me_plane_010 = bpy.data.meshes.new('Plane.010')
me_plane_010.from_pydata([(-2.87, 1.71, 2.25), (-2.87, 3.03, 0.0), (-2.87, 1.71, 0.0), (-2.87, 3.03, 2.25), (-2.74, 3.03, 0.0), (-2.74, 1.71, 0.0), (-2.74, 3.03, 2.25), (-2.74, 1.71, 2.25), (-0.83, 0.88, 0.0), (-1.47, 0.88, 0.0), (-0.83, 1.01, 0.0), (-1.05, 3.03, 0.0), (-1.05, 2.23, 0.0), (-1.47, 2.23, 0.0), (-2.87, 1.01, 0.0), (-1.47, 3.03, 0.0), (-2.87, 0.88, 0.0), (-0.83, 0.88, 2.25), (-1.47, 0.88, 2.25), (-0.83, 1.01, 2.25), (-1.05, 3.03, 2.25), (-1.05, 2.23, 2.25), (-1.47, 1.01, 2.25), (-1.47, 2.23, 2.25), (-2.87, 1.01, 2.25), (-1.47, 3.03, 2.25), (-1.47, 1.71, 2.25), (-2.87, 0.88, 2.25), (-1.35, 3.03, 2.25), (-1.35, 2.23, 0.0), (-1.35, 3.03, 0.0), (-1.35, 2.23, 2.25), (-1.47, 1.71, 0.0), (-1.47, 1.01, 0.0), (-1.35, 1.71, 0.0), (-1.35, 1.71, 2.25), (-1.35, 1.01, 2.25), (-1.35, 0.88, 0.0), (-1.35, 0.88, 2.25), (-1.35, 1.01, 0.0), (0.0, 3.03, 0.0), (0.0, 0.88, 0.0), (0.0, 3.03, 2.25), (0.0, 0.88, 2.25), (-0.13, 3.03, 0.0), (-0.13, 0.88, 0.0), (-0.13, 3.03, 2.25), (-0.13, 0.88, 2.25), (-2.74, 3.09, 0.0), (-2.74, 3.09, 2.25), (-2.87, 3.09, 2.25), (-2.87, 3.09, 0.0), (-1.35, 3.09, 2.25), (-1.35, 3.09, 0.0), (-1.47, 3.09, 2.25), (-1.47, 3.09, 0.0), (-1.05, 3.09, 0.0), (-1.05, 3.09, 2.25), (0.0, 3.09, 0.0), (0.0, 3.09, 2.25), (-0.13, 3.09, 0.0), (-0.13, 3.09, 2.25), (0.0, 1.01, 0.0), (0.0, 1.01, 2.25), (-0.13, 1.01, 2.25), (-0.13, 1.01, 0.0)], [], [(5, 4, 6, 7), (2, 5, 7, 0), (1, 2, 0, 3), (0, 7, 6, 3), (60, 44, 11, 56), (2, 1, 4, 5), (15, 13, 23, 25), (10, 39, 36, 19), (30, 29, 13, 15), (8, 17, 38, 37), (13, 32, 26, 23), (9, 18, 27, 16), (32, 33, 22, 26), (12, 11, 20, 21), (22, 24, 27, 18), (33, 14, 24, 22), (14, 16, 27, 24), (40, 44, 60, 58), (28, 25, 23, 31), (11, 12, 29, 30), (3, 6, 49, 50), (20, 28, 31, 21), (19, 36, 38, 17), (33, 9, 16, 14), (13, 29, 34, 32), (32, 34, 39, 33), (12, 21, 31, 29), (29, 31, 35, 34), (34, 35, 36, 39), (9, 33, 39, 37), (18, 38, 36, 22), (9, 37, 38, 18), (26, 35, 31, 23), (22, 36, 35, 26), (8, 10, 19, 17), (65, 44, 40, 62), (62, 40, 42, 63), (25, 28, 52, 54), (64, 47, 43, 63), (47, 45, 41, 43), (65, 64, 46, 44), (48, 51, 50, 49), (52, 57, 56, 53), (54, 52, 53, 55), (60, 61, 59, 58), (4, 1, 51, 48), (56, 57, 61, 60), (46, 42, 59, 61), (28, 20, 57, 52), (11, 30, 53, 56), (20, 46, 61, 57), (11, 44, 46, 20), (30, 15, 55, 53), (1, 3, 50, 51), (42, 40, 58, 59), (48, 49, 54, 55), (54, 49, 6, 25), (4, 15, 25, 6), (15, 4, 48, 55), (45, 47, 64, 65), (46, 64, 63, 42), (41, 62, 63, 43), (45, 65, 62, 41), (37, 39, 10, 8)])
me_plane_010.polygons.foreach_set('material_index', [2, 1, 1, 0, 0, 0, 2, 2, 0, 1, 2, 1, 2, 2, 0, 2, 1, 0, 0, 0, 0, 0, 0, 0, 0, 0, 2, 2, 2, 0, 0, 1, 0, 0, 1, 0, 1, 0, 0, 1, 2, 0, 0, 0, 0, 0, 0, 0, 0, 0, 0, 2, 0, 0, 0, 0, 0, 2, 0, 1, 0, 1, 0, 0])
_uv = me_plane_010.uv_layers.new(name='UVMap')
_uv.uv.foreach_set('vector', [-0.5713, 0.3731, 0.3043, 0.3731, 0.3043, 1.866, -0.5713, 1.866, 0.2422, 0.6882, 0.2578, 0.6882, 0.2578, 0.958, 0.2422, 0.958, 0.6823, 0.6139, 0.8405, 0.6139, 0.8405, 0.8837, 0.6823, 0.8837, 0.3693, 0.3441, 0.3693, 0.3285, 0.5276, 0.3285, 0.5276, 0.3441, 0.265, 0.6727, 0.2578, 0.6727, 0.2578, 0.5624, 0.265, 0.5624, 0.09952, 0.3441, 0.2578, 0.3441, 0.2578, 0.3597, 0.09952, 0.3597, -1.5, -1.119, -0.9693, -1.119, -0.9693, 0.3731, -1.5, 0.3731, 1.956, 0.3731, 2.301, 0.3731, 2.301, 1.866, 1.956, 1.866, 0.2578, 0.5264, 0.1619, 0.5264, 0.1619, 0.512, 0.2578, 0.512, 0.7794, 2.138e-08, 0.7794, 0.2698, 0.717, 0.2698, 0.717, 1.593e-08, -0.9693, -1.119, -0.6244, -1.119, -0.6244, 0.3731, -0.9693, 0.3731, 0.7026, 1.468e-08, 0.7026, 0.2698, 0.5348, 0.2698, 0.5348, 0.0, -0.6244, -1.119, -0.16, -1.119, -0.16, 0.3731, -0.6244, 0.3731, 1.79, -1.119, 2.321, -1.119, 2.321, 0.3731, 1.79, 0.3731, 0.2854, 0.1763, 0.2854, 0.3441, 0.2698, 0.3441, 0.2698, 0.1763, -1.5, 0.3731, -0.5713, 0.3731, -0.5713, 1.866, -1.5, 1.866, 0.9508, 0.6139, 0.9664, 0.6139, 0.9664, 0.8837, 0.9508, 0.8837, 0.2578, 0.6882, 0.2578, 0.6727, 0.265, 0.6727, 0.265, 0.6882, 0.5276, 0.1619, 0.5276, 0.1763, 0.4317, 0.1763, 0.4317, 0.1619, 0.2578, 0.5624, 0.1619, 0.5624, 0.1619, 0.5264, 0.2578, 0.5264, 0.5276, 0.3441, 0.5276, 0.3285, 0.5348, 0.3285, 0.5348, 0.3441, 0.5276, 0.1259, 0.5276, 0.1619, 0.4317, 0.1619, 0.4317, 0.1259, 0.2854, 0.09952, 0.2854, 0.1619, 0.2698, 0.1619, 0.2698, 0.09952, 0.01559, 0.512, 0.0, 0.512, 0.0, 0.3441, 0.01559, 0.3441, 0.1619, 0.512, 0.1619, 0.5264, 0.09952, 0.5264, 0.09952, 0.512, 0.09952, 0.512, 0.09952, 0.5264, 0.01559, 0.5264, 0.01559, 0.512, 2.5, 0.3731, 2.5, 1.866, 2.301, 1.866, 2.301, 0.3731, 1.956, 0.3731, 1.956, 1.866, 1.611, 1.866, 1.611, 0.3731, 1.611, 0.3731, 1.611, 1.866, 1.147, 1.866, 1.147, 0.3731, 0.0, 0.512, 0.01559, 0.512, 0.01559, 0.5264, 0.0, 0.5264, 0.2698, 0.1763, 0.2698, 0.1619, 0.2854, 0.1619, 0.2854, 0.1763, 0.7026, 1.468e-08, 0.717, 1.593e-08, 0.717, 0.2698, 0.7026, 0.2698, 0.3693, 0.1763, 0.3693, 0.1619, 0.4317, 0.1619, 0.4317, 0.1763, 0.2854, 0.1763, 0.2854, 0.1619, 0.3693, 0.1619, 0.3693, 0.1763, 0.976, 0.3441, 0.9916, 0.3441, 0.9916, 0.6139, 0.976, 0.6139, 0.01559, 0.6727, 0.2578, 0.6727, 0.2578, 0.6882, 0.01559, 0.6882, 0.2806, 0.3441, 0.5228, 0.3441, 0.5228, 0.6139, 0.2806, 0.6139, 0.5276, 0.1763, 0.5276, 0.1619, 0.5348, 0.1619, 0.5348, 0.1763, 0.2854, 0.01559, 0.2698, 0.01559, 0.2698, 0.0, 0.2854, 1.859e-10, 0.9664, 0.8837, 0.9664, 0.6139, 0.982, 0.6139, 0.982, 0.8837, 1.18, -1.119, 1.18, 0.3731, -0.16, 0.3731, -0.16, -1.119, 0.2698, 0.3285, 0.2698, 0.3441, 0.0, 0.3441, 0.0, 0.3285, 0.0, 0.1619, 0.0, 0.1259, 0.2698, 0.1259, 0.2698, 0.1619, 0.0, 0.1763, 0.0, 0.1619, 0.2698, 0.1619, 0.2698, 0.1763, 0.2698, 0.01559, 0.0, 0.01559, 0.0, 0.0, 0.2698, 3.217e-09, 0.2578, 0.3597, 0.2578, 0.3441, 0.265, 0.3441, 0.265, 0.3597, 0.2698, 0.1259, 0.0, 0.1259, 0.0, 0.01559, 0.2698, 0.01559, 0.5276, 0.01559, 0.5276, 3.074e-09, 0.5348, 3.16e-09, 0.5348, 0.01559, 0.5276, 0.1619, 0.5276, 0.1259, 0.5348, 0.1259, 0.5348, 0.1619, 0.2578, 0.5624, 0.2578, 0.5264, 0.265, 0.5264, 0.265, 0.5624, 0.5276, 0.1259, 0.5276, 0.01559, 0.5348, 0.01559, 0.5348, 0.1259, 1.18, -1.119, 1.79, -1.119, 1.79, 0.3731, 1.18, 0.3731, 0.2578, 0.5264, 0.2578, 0.512, 0.265, 0.512, 0.265, 0.5264, 0.6823, 0.6139, 0.6823, 0.8837, 0.6751, 0.8837, 0.6751, 0.6139, 0.5228, 0.6139, 0.5228, 0.3441, 0.53, 0.3441, 0.53, 0.6139, 0.2698, 0.3285, 0.0, 0.3285, 0.0, 0.1763, 0.2698, 0.1763, 0.5348, 0.1763, 0.5348, 0.3285, 0.5276, 0.3285, 0.5276, 0.1763, 0.3043, 0.3731, 1.147, 0.3731, 1.147, 1.866, 0.3043, 1.866, 0.2578, 0.512, 0.2578, 0.3597, 0.265, 0.3597, 0.265, 0.512, 0.7878, 0.3441, 0.7878, 0.6139, 0.7722, 0.6139, 0.7722, 0.3441, 0.5276, 0.01559, 0.2854, 0.01559, 0.2854, 1.859e-10, 0.5276, 3.074e-09, 0.265, 0.3441, 0.2806, 0.3441, 0.2806, 0.6139, 0.265, 0.6139, 0.0, 0.6727, 0.01559, 0.6727, 0.01559, 0.6882, 0.0, 0.6882, 0.0, 0.5264, 0.01559, 0.5264, 0.01559, 0.5887, 0.0, 0.5887])
me_plane_010.materials.append(mat_concrete_smooth)
me_plane_010.materials.append(mat_white_paint)
me_plane_010.materials.append(mat_bathroom1_tiles)
me_plane_010.update()
me_plane_012 = bpy.data.meshes.new('Plane.012')
me_plane_012.from_pydata([(2.88, -0.17, 0.0), (2.75, -0.17, 0.0), (2.88, -0.17, 2.25), (2.75, -0.17, 2.25), (2.88, 1.43, 0.0), (2.88, 0.05, 0.0), (2.5, -0.17, 2.25), (2.5, -0.17, 0.0), (2.75, 0.05, 0.0), (2.88, 0.05, 2.25), (2.75, 0.05, 2.25), (2.5, 0.05, 0.0), (2.5, 0.05, 2.25), (2.75, 1.43, 0.0), (2.88, 1.43, 2.25), (2.75, 1.43, 2.25)], [], [(1, 7, 11, 8), (3, 2, 9, 10), (0, 1, 8, 5), (7, 6, 12, 11), (2, 0, 5, 9), (10, 8, 11, 12), (5, 8, 13, 4), (6, 3, 10, 12), (13, 15, 14, 4), (10, 9, 14, 15), (8, 10, 15, 13), (5, 4, 14, 9), (3, 1, 0, 2), (6, 7, 1, 3)])
_uv = me_plane_012.uv_layers.new(name='UVMap')
_uv.uv.foreach_set('vector', [0.9266, 0.7307, 0.916, 0.7307, 0.916, 0.7214, 0.9266, 0.7214, 0.9508, 0.1986, 0.9453, 0.1986, 0.9453, 0.1892, 0.9508, 0.1892, 0.9322, 0.7307, 0.9266, 0.7307, 0.9266, 0.7214, 0.9322, 0.7214, 0.4533, 0.8601, 0.4533, 0.9558, 0.444, 0.9558, 0.444, 0.8601, 0.4538, 0.8253, 0.4538, 0.7296, 0.4631, 0.7296, 0.4631, 0.8253, 0.9772, 0.3155, 0.9772, 0.2198, 0.9878, 0.2198, 0.9878, 0.3155, 0.9322, 0.7214, 0.9266, 0.7214, 0.9266, 0.6627, 0.9322, 0.6627, 0.9614, 0.1986, 0.9508, 0.1986, 0.9508, 0.1892, 0.9614, 0.1892, 0.7419, 0.871, 0.7419, 0.9667, 0.7364, 0.9667, 0.7364, 0.871, 0.9508, 0.1892, 0.9453, 0.1892, 0.9453, 0.1305, 0.9508, 0.1305, 0.9444, 0.09566, 0.9444, 0.1913, 0.8857, 0.1913, 0.8857, 0.09566, 0.4631, 0.7296, 0.5218, 0.7296, 0.5218, 0.8253, 0.4631, 0.8253, 0.6645, 0.9824, 0.6645, 0.8868, 0.6701, 0.8868, 0.6701, 0.9824, 0.6539, 0.9824, 0.6539, 0.8868, 0.6645, 0.8868, 0.6645, 0.9824])
me_plane_012.update()
me_plane_013 = bpy.data.meshes.new('Plane.013')
me_plane_013.from_pydata([(-6.33, 0.0, 0.0), (-6.33, 3.03, 0.0), (-6.46, 0.0, 0.0), (-6.46, 3.03, 0.0), (-6.33, 0.0, 2.25), (-6.33, 3.03, 2.25), (-6.46, 0.0, 2.25), (-6.46, 3.03, 2.25)], [], [(1, 5, 4, 0), (4, 5, 7, 6), (3, 2, 6, 7), (1, 3, 7, 5), (2, 0, 4, 6), (3, 1, 0, 2)])
me_plane_013.polygons.foreach_set('material_index', [1, 0, 1, 1, 1, 0])
_uv = me_plane_013.uv_layers.new(name='UVMap')
_uv.uv.foreach_set('vector', [2.02, 0.7955, 0.3153, 0.7955, 0.3153, -1.5, 2.02, -1.5, 2.118, 0.7955, 2.118, -1.5, 2.217, -1.5, 2.217, 0.7955, 0.3153, -1.5, 0.3153, 0.7955, -1.389, 0.7955, -1.389, -1.5, 2.217, -1.5, 2.315, -1.5, 2.315, 0.2045, 2.217, 0.2045, 2.02, 0.7955, 2.118, 0.7955, 2.118, 2.5, 2.02, 2.5, 2.02, -1.5, 2.118, -1.5, 2.118, 0.7955, 2.02, 0.7955])
me_plane_013.materials.append(mat_concrete_smooth)
me_plane_013.materials.append(mat_white_paint)
me_plane_013.update()
me_wall_side1 = bpy.data.meshes.new('wall_side1')
me_wall_side1.from_pydata([(3.95, -0.3, 0.0), (3.95, -0.3, 2.5), (4.08, -0.3, 0.0), (4.08, -0.3, 2.5), (3.95, 3.03, 0.0), (3.95, 3.03, 2.5), (4.08, 3.03, 2.5), (4.08, 3.03, 0.0), (3.95, 5.0, 0.0), (3.95, 5.0, 2.5), (4.08, 5.0, 2.5), (4.08, 5.0, 0.0)], [], [(0, 1, 5, 4), (1, 3, 6, 5), (2, 7, 6, 3), (7, 4, 8, 11), (2, 0, 4, 7), (9, 10, 11, 8), (7, 11, 10, 6), (5, 9, 8, 4), (5, 6, 10, 9), (1, 0, 2, 3)])
_uv = me_wall_side1.uv_layers.new(name='UVMap')
_uv.uv.foreach_set('vector', [0.7419, 0.4769, 0.8482, 0.4769, 0.8482, 0.613, 0.7419, 0.613, 0.6612, 0.04333, 0.6596, 0.03802, 0.7902, 0.0, 0.7918, 0.005307, 0.6356, 0.6427, 0.6356, 0.7788, 0.5293, 0.7788, 0.5293, 0.6427, 0.2503, 0.914, 0.2518, 0.9087, 0.2518, 0.9087, 0.2503, 0.914, 0.1196, 0.876, 0.1212, 0.8707, 0.2518, 0.9087, 0.2503, 0.914, 0.9477, 0.567, 0.9422, 0.567, 0.9422, 0.4608, 0.9477, 0.4608, 0.6356, 0.7788, 0.6356, 0.7788, 0.5293, 0.7788, 0.5293, 0.7788, 0.8482, 0.613, 0.8482, 0.613, 0.7419, 0.613, 0.7419, 0.613, 0.7918, 0.005307, 0.7902, 0.0, 0.7902, 0.0, 0.7918, 0.005307, 0.6612, 0.04333, 0.1212, 0.8707, 0.1196, 0.876, 0.6596, 0.03802])
me_wall_side1.update()
me_plane_001 = bpy.data.meshes.new('Plane.001')
me_plane_001.from_pydata([(0.75, -3.389, 2.12), (0.75, -3.393, 2.12), (0.7598, -3.393, 2.12), (0.7598, -3.389, 2.12)], [], [(1, 2, 3, 0)])
_uv = me_plane_001.uv_layers.new(name='UVMap')
_uv.uv.foreach_set('vector', [3.187, 0.3452, 3.187, 0.3414, 3.204, 0.3414, 3.204, 0.3452])
me_plane_001.materials.append(mat_white_paint)
me_plane_001.update()
me_plane_002 = bpy.data.meshes.new('Plane.002')
me_plane_002.from_pydata([(0.75, -3.389, 1.218), (0.75, -3.393, 1.218), (0.7598, -3.393, 1.218), (0.7598, -3.389, 1.218), (0.75, -3.389, 2.12), (0.75, -3.393, 2.12), (0.7598, -3.393, 2.12), (0.7598, -3.389, 2.12), (0.75, -3.389, 1.224), (0.7598, -3.389, 1.224), (0.7598, -3.393, 1.224), (0.75, -3.393, 1.224), (0.7598, -3.395, 2.12), (0.75, -3.395, 2.12), (0.7598, -3.388, 2.12), (0.75, -3.388, 2.12), (0.75, -3.388, 1.224), (0.7598, -3.388, 1.224), (0.7598, -3.395, 1.224), (0.75, -3.395, 1.224)], [], [(9, 8, 16, 17), (10, 9, 7, 6), (10, 6, 12, 18), (8, 11, 5, 4), (0, 1, 11, 8), (1, 2, 10, 11), (2, 3, 9, 10), (3, 0, 8, 9), (17, 16, 15, 14), (19, 18, 12, 13), (8, 4, 15, 16), (11, 10, 18, 19), (4, 7, 14, 15), (5, 11, 19, 13), (7, 9, 17, 14), (6, 5, 13, 12)])
_uv = me_plane_002.uv_layers.new(name='UVMap')
_uv.uv.foreach_set('vector', [3.204, 0.3414, 3.204, 0.3452, 3.204, 0.3452, 3.204, 0.3414, 3.187, 0.3414, 3.204, 0.3414, 3.204, 0.3414, 3.187, 0.3414, 3.187, 0.3414, 3.187, 0.3414, 3.187, 0.3414, 3.187, 0.3414, 3.204, 0.3452, 3.187, 0.3452, 3.187, 0.3452, 3.204, 0.3452, 3.204, 0.3452, 3.187, 0.3452, 3.187, 0.3452, 3.204, 0.3452, 3.187, 0.3452, 3.187, 0.3414, 3.187, 0.3414, 3.187, 0.3452, 3.187, 0.3414, 3.204, 0.3414, 3.204, 0.3414, 3.187, 0.3414, 3.204, 0.3414, 3.204, 0.3452, 3.204, 0.3452, 3.204, 0.3414, 3.204, 0.3414, 3.204, 0.3452, 3.204, 0.3452, 3.204, 0.3414, 3.187, 0.3452, 3.187, 0.3414, 3.187, 0.3414, 3.187, 0.3452, 3.204, 0.3452, 3.204, 0.3452, 3.204, 0.3452, 3.204, 0.3452, 3.187, 0.3452, 3.187, 0.3414, 3.187, 0.3414, 3.187, 0.3452, 0.0, 0.0, 0.0, 0.0, 0.0, 0.0, 0.0, 0.0, 3.187, 0.3452, 3.187, 0.3452, 3.187, 0.3452, 3.187, 0.3452, 3.204, 0.3414, 3.204, 0.3414, 3.204, 0.3414, 3.204, 0.3414, 0.0, 0.0, 0.0, 0.0, 0.0, 0.0, 0.0, 0.0])
me_plane_002.materials.append(mat_aluminium)
me_plane_002.update()
me_plane_003 = bpy.data.meshes.new('Plane.003')
me_plane_003.from_pydata([(0.75, -3.388, 1.209), (0.75, -3.395, 1.209), (2.5, -3.395, 1.209), (2.5, -3.388, 1.209), (0.75, -3.388, 1.224), (0.75, -3.395, 1.224), (2.5, -3.395, 1.224), (2.5, -3.388, 1.224), (0.75, -3.389, 1.209), (0.75, -3.393, 1.209), (2.5, -3.393, 1.209), (2.5, -3.389, 1.209), (0.75, -3.389, 1.224), (0.75, -3.393, 1.224), (2.5, -3.393, 1.224), (2.5, -3.389, 1.224), (0.75, -3.389, 1.218), (0.75, -3.393, 1.218), (2.5, -3.393, 1.218), (2.5, -3.389, 1.218), (2.5, -3.395, 1.218), (0.75, -3.395, 1.218), (0.75, -3.388, 1.218), (2.5, -3.388, 1.218), (0.75, -3.393, 1.203), (0.75, -3.395, 1.203), (2.5, -3.389, 1.203), (2.5, -3.388, 1.203), (2.5, -3.395, 1.203), (0.75, -3.388, 1.203), (0.75, -3.389, 1.203), (2.5, -3.393, 1.203), (1.625, -3.395, 1.209), (1.625, -3.388, 1.209), (1.625, -3.395, 1.224), (1.625, -3.388, 1.224), (1.625, -3.388, 1.218), (1.625, -3.395, 1.218), (1.625, -3.393, 1.224), (1.625, -3.389, 1.224), (1.625, -3.393, 1.209), (1.625, -3.389, 1.209), (1.625, -3.393, 1.218), (1.625, -3.389, 1.218), (1.625, -3.395, 1.203), (1.625, -3.388, 1.203), (1.625, -3.393, 1.203), (1.625, -3.389, 1.203), (0.7598, -3.395, 1.209), (0.7598, -3.395, 1.224), (0.7598, -3.395, 1.218), (0.7598, -3.393, 1.224), (0.7598, -3.389, 1.224), (0.7598, -3.393, 1.218), (0.7598, -3.389, 1.218), (0.7598, -3.395, 1.203), (0.7598, -3.388, 1.209), (0.7598, -3.388, 1.224), (0.7598, -3.388, 1.218), (0.7598, -3.393, 1.209), (0.7598, -3.389, 1.209), (0.7598, -3.388, 1.203), (0.7598, -3.393, 1.203), (0.7598, -3.389, 1.203)], [], [(3, 11, 26, 27), (39, 15, 7, 35), (58, 22, 4, 57), (32, 2, 20, 37), (37, 20, 6, 34), (14, 6, 20, 18), (11, 3, 23, 19), (15, 19, 23, 7), (56, 0, 22, 58), (20, 2, 10, 18), (34, 6, 14, 38), (52, 12, 16, 54), (8, 0, 29, 30), (40, 41, 11, 10), (42, 18, 19, 43), (11, 19, 18, 10), (9, 17, 16, 8), (38, 14, 18, 42), (22, 16, 12, 4), (8, 16, 22, 0), (13, 17, 21, 5), (9, 1, 21, 17), (47, 45, 27, 26), (44, 46, 31, 28), (40, 10, 31, 46), (48, 1, 25, 55), (1, 9, 24, 25), (60, 8, 30, 63), (10, 2, 28, 31), (33, 3, 27, 45), (56, 33, 45, 61), (11, 41, 47, 26), (2, 32, 44, 28), (59, 40, 46, 62), (55, 62, 46, 44), (63, 61, 45, 47), (51, 38, 42, 53), (53, 42, 43, 54), (59, 60, 41, 40), (15, 39, 43, 19), (49, 34, 38, 51), (3, 33, 36, 23), (50, 37, 34, 49), (48, 32, 37, 50), (23, 36, 35, 7), (52, 39, 35, 57), (12, 52, 57, 4), (1, 48, 50, 21), (21, 50, 49, 5), (5, 49, 51, 13), (9, 8, 60, 59), (13, 51, 53, 17), (30, 29, 61, 63), (25, 24, 62, 55), (9, 59, 62, 24), (0, 56, 61, 29), (41, 60, 63, 47), (32, 48, 55, 44), (39, 52, 54, 43), (33, 56, 58, 36), (36, 58, 57, 35)])
_uv = me_plane_003.uv_layers.new(name='UVMap')
_uv.uv.foreach_set('vector', [3.22, -0.332, 3.204, -0.332, 3.204, -0.332, 3.22, -0.332, 3.204, 0.006594, 3.204, -0.332, 3.22, -0.332, 3.22, 0.006594, 3.22, 0.3414, 3.22, 0.3452, 3.22, 0.3452, 3.22, 0.3414, 3.17, 0.006594, 3.17, -0.332, 3.17, -0.332, 3.17, 0.006594, 3.17, 0.006594, 3.17, -0.332, 3.17, -0.332, 3.17, 0.006594, 3.187, -0.332, 3.17, -0.332, 3.17, -0.332, 3.187, -0.332, 3.204, -0.332, 3.22, -0.332, 3.22, -0.332, 3.204, -0.332, 3.204, -0.332, 3.204, -0.332, 3.22, -0.332, 3.22, -0.332, 3.22, 0.3414, 3.22, 0.3452, 3.22, 0.3452, 3.22, 0.3414, 3.17, -0.332, 3.17, -0.332, 3.187, -0.332, 3.187, -0.332, 3.17, 0.006594, 3.17, -0.332, 3.187, -0.332, 3.187, 0.006594, 3.204, 0.3414, 3.204, 0.3452, 3.204, 0.3452, 3.204, 0.3414, 3.204, 0.3452, 3.22, 0.3452, 3.22, 0.3452, 3.204, 0.3452, 3.187, 0.006594, 3.204, 0.006594, 3.204, -0.332, 3.187, -0.332, 3.187, 0.006594, 3.187, -0.332, 3.204, -0.332, 3.204, 0.006594, 3.204, -0.332, 3.204, -0.332, 3.187, -0.332, 3.187, -0.332, 3.187, 0.3452, 3.187, 0.3452, 3.204, 0.3452, 3.204, 0.3452, 3.187, 0.006594, 3.187, -0.332, 3.187, -0.332, 3.187, 0.006594, 3.22, 0.3452, 3.204, 0.3452, 3.204, 0.3452, 3.22, 0.3452, 3.204, 0.3452, 3.204, 0.3452, 3.22, 0.3452, 3.22, 0.3452, 3.187, 0.3452, 3.187, 0.3452, 3.17, 0.3452, 3.17, 0.3452, 3.187, 0.3452, 3.17, 0.3452, 3.17, 0.3452, 3.187, 0.3452, 3.204, 0.006594, 3.22, 0.006594, 3.22, -0.332, 3.204, -0.332, 3.17, 0.006594, 3.187, 0.006594, 3.187, -0.332, 3.17, -0.332, 3.187, 0.006594, 3.187, -0.332, 3.187, -0.332, 3.187, 0.006594, 3.17, 0.3414, 3.17, 0.3452, 3.17, 0.3452, 3.17, 0.3414, 3.17, 0.3452, 3.187, 0.3452, 3.187, 0.3452, 3.17, 0.3452, 3.204, 0.3414, 3.204, 0.3452, 3.204, 0.3452, 3.204, 0.3414, 3.187, -0.332, 3.17, -0.332, 3.17, -0.332, 3.187, -0.332, 3.22, 0.006594, 3.22, -0.332, 3.22, -0.332, 3.22, 0.006594, 3.22, 0.3414, 3.22, 0.006594, 3.22, 0.006594, 3.22, 0.3414, 3.204, -0.332, 3.204, 0.006594, 3.204, 0.006594, 3.204, -0.332, 3.17, -0.332, 3.17, 0.006594, 3.17, 0.006594, 3.17, -0.332, 3.187, 0.3414, 3.187, 0.006594, 3.187, 0.006594, 3.187, 0.3414, 3.17, 0.3414, 3.187, 0.3414, 3.187, 0.006594, 3.17, 0.006594, 3.204, 0.3414, 3.22, 0.3414, 3.22, 0.006594, 3.204, 0.006594, 3.187, 0.3414, 3.187, 0.006594, 3.187, 0.006594, 3.187, 0.3414, 3.187, 0.3414, 3.187, 0.006594, 3.204, 0.006594, 3.204, 0.3414, 3.187, 0.3414, 3.204, 0.3414, 3.204, 0.006594, 3.187, 0.006594, 3.204, -0.332, 3.204, 0.006594, 3.204, 0.006594, 3.204, -0.332, 3.17, 0.3414, 3.17, 0.006594, 3.187, 0.006594, 3.187, 0.3414, 3.22, -0.332, 3.22, 0.006594, 3.22, 0.006594, 3.22, -0.332, 3.17, 0.3414, 3.17, 0.006594, 3.17, 0.006594, 3.17, 0.3414, 3.17, 0.3414, 3.17, 0.006594, 3.17, 0.006594, 3.17, 0.3414, 3.22, -0.332, 3.22, 0.006594, 3.22, 0.006594, 3.22, -0.332, 3.204, 0.3414, 3.204, 0.006594, 3.22, 0.006594, 3.22, 0.3414, 3.204, 0.3452, 3.204, 0.3414, 3.22, 0.3414, 3.22, 0.3452, 3.17, 0.3452, 3.17, 0.3414, 3.17, 0.3414, 3.17, 0.3452, 3.17, 0.3452, 3.17, 0.3414, 3.17, 0.3414, 3.17, 0.3452, 3.17, 0.3452, 3.17, 0.3414, 3.187, 0.3414, 3.187, 0.3452, 3.187, 0.3452, 3.204, 0.3452, 3.204, 0.3414, 3.187, 0.3414, 3.187, 0.3452, 3.187, 0.3414, 3.187, 0.3414, 3.187, 0.3452, 3.204, 0.3452, 3.22, 0.3452, 3.22, 0.3414, 3.204, 0.3414, 3.17, 0.3452, 3.187, 0.3452, 3.187, 0.3414, 3.17, 0.3414, 3.187, 0.3452, 3.187, 0.3414, 3.187, 0.3414, 3.187, 0.3452, 3.22, 0.3452, 3.22, 0.3414, 3.22, 0.3414, 3.22, 0.3452, 3.204, 0.006594, 3.204, 0.3414, 3.204, 0.3414, 3.204, 0.006594, 3.17, 0.006594, 3.17, 0.3414, 3.17, 0.3414, 3.17, 0.006594, 3.204, 0.006594, 3.204, 0.3414, 3.204, 0.3414, 3.204, 0.006594, 3.22, 0.006594, 3.22, 0.3414, 3.22, 0.3414, 3.22, 0.006594, 3.22, 0.006594, 3.22, 0.3414, 3.22, 0.3414, 3.22, 0.006594])
me_plane_003.materials.append(mat_aluminium)
me_plane_003.update()
me_plane_009 = bpy.data.meshes.new('Plane.009')
me_plane_009.from_pydata([(0.75, -3.388, 0.75), (0.75, -3.395, 0.75), (2.5, -3.395, 0.75), (2.5, -3.388, 0.75), (0.75, -3.388, 0.7742), (0.75, -3.395, 0.7742), (2.5, -3.395, 0.7742), (2.5, -3.388, 0.7742), (0.75, -3.389, 0.75), (0.75, -3.393, 0.75), (2.5, -3.393, 0.75), (2.5, -3.389, 0.75), (0.75, -3.389, 0.7742), (0.75, -3.393, 0.7742), (2.5, -3.393, 0.7742), (2.5, -3.389, 0.7742), (0.75, -3.389, 0.765), (0.75, -3.393, 0.765), (2.5, -3.393, 0.765), (2.5, -3.389, 0.765), (2.5, -3.395, 0.765), (0.75, -3.395, 0.765), (0.75, -3.388, 0.765), (2.5, -3.388, 0.765)], [], [(8, 0, 3, 11), (12, 15, 7, 4), (23, 22, 4, 7), (1, 2, 20, 21), (21, 20, 6, 5), (14, 6, 20, 18), (11, 3, 23, 19), (15, 19, 23, 7), (3, 0, 22, 23), (20, 2, 10, 18), (5, 6, 14, 13), (15, 12, 16, 19), (1, 9, 10, 2), (9, 8, 11, 10), (17, 18, 19, 16), (11, 19, 18, 10), (9, 17, 16, 8), (13, 14, 18, 17), (22, 16, 12, 4), (8, 16, 22, 0), (13, 17, 21, 5), (9, 1, 21, 17)])
_uv = me_plane_009.uv_layers.new(name='UVMap')
_uv.uv.foreach_set('vector', [3.204, 0.3452, 3.22, 0.3452, 3.22, -0.332, 3.204, -0.332, 3.204, 0.3452, 3.204, -0.332, 3.22, -0.332, 3.22, 0.3452, 3.22, -0.332, 3.22, 0.3452, 3.22, 0.3452, 3.22, -0.332, 3.17, 0.3452, 3.17, -0.332, 3.17, -0.332, 3.17, 0.3452, 3.17, 0.3452, 3.17, -0.332, 3.17, -0.332, 3.17, 0.3452, 3.187, -0.332, 3.17, -0.332, 3.17, -0.332, 3.187, -0.332, 3.204, -0.332, 3.22, -0.332, 3.22, -0.332, 3.204, -0.332, 3.204, -0.332, 3.204, -0.332, 3.22, -0.332, 3.22, -0.332, 3.22, -0.332, 3.22, 0.3452, 3.22, 0.3452, 3.22, -0.332, 3.17, -0.332, 3.17, -0.332, 3.187, -0.332, 3.187, -0.332, 3.17, 0.3452, 3.17, -0.332, 3.187, -0.332, 3.187, 0.3452, 3.204, -0.332, 3.204, 0.3452, 3.204, 0.3452, 3.204, -0.332, 3.17, 0.3452, 3.187, 0.3452, 3.187, -0.332, 3.17, -0.332, 3.187, 0.3452, 3.204, 0.3452, 3.204, -0.332, 3.187, -0.332, 3.187, 0.3452, 3.187, -0.332, 3.204, -0.332, 3.204, 0.3452, 3.204, -0.332, 3.204, -0.332, 3.187, -0.332, 3.187, -0.332, 3.187, 0.3452, 3.187, 0.3452, 3.204, 0.3452, 3.204, 0.3452, 3.187, 0.3452, 3.187, -0.332, 3.187, -0.332, 3.187, 0.3452, 3.22, 0.3452, 3.204, 0.3452, 3.204, 0.3452, 3.22, 0.3452, 3.204, 0.3452, 3.204, 0.3452, 3.22, 0.3452, 3.22, 0.3452, 3.187, 0.3452, 3.187, 0.3452, 3.17, 0.3452, 3.17, 0.3452, 3.187, 0.3452, 3.17, 0.3452, 3.17, 0.3452, 3.187, 0.3452])
me_plane_009.materials.append(mat_aluminium)
me_plane_009.update()
me_plane_011 = bpy.data.meshes.new('Plane.011')
me_plane_011.from_pydata([(0.75, -3.389, 1.218), (0.75, -3.393, 1.218), (0.7598, -3.393, 1.218), (0.7598, -3.389, 1.218), (0.75, -3.389, 2.12), (0.75, -3.393, 2.12), (0.7598, -3.393, 2.12), (0.7598, -3.389, 2.12), (0.75, -3.389, 1.224), (0.7598, -3.389, 1.224), (0.7598, -3.393, 1.224), (0.75, -3.393, 1.224), (0.7598, -3.395, 2.12), (0.75, -3.395, 2.12), (0.7598, -3.388, 2.12), (0.75, -3.388, 2.12), (0.75, -3.388, 1.224), (0.7598, -3.388, 1.224), (0.7598, -3.395, 1.224), (0.75, -3.395, 1.224)], [], [(9, 8, 16, 17), (10, 9, 7, 6), (10, 6, 12, 18), (8, 11, 5, 4), (0, 1, 11, 8), (1, 2, 10, 11), (2, 3, 9, 10), (3, 0, 8, 9), (17, 16, 15, 14), (19, 18, 12, 13), (8, 4, 15, 16), (11, 10, 18, 19), (4, 7, 14, 15), (5, 11, 19, 13), (7, 9, 17, 14), (6, 5, 13, 12)])
_uv = me_plane_011.uv_layers.new(name='UVMap')
_uv.uv.foreach_set('vector', [3.204, 0.3414, 3.204, 0.3452, 3.204, 0.3452, 3.204, 0.3414, 3.187, 0.3414, 3.204, 0.3414, 3.204, 0.3414, 3.187, 0.3414, 3.187, 0.3414, 3.187, 0.3414, 3.187, 0.3414, 3.187, 0.3414, 3.204, 0.3452, 3.187, 0.3452, 3.187, 0.3452, 3.204, 0.3452, 3.204, 0.3452, 3.187, 0.3452, 3.187, 0.3452, 3.204, 0.3452, 3.187, 0.3452, 3.187, 0.3414, 3.187, 0.3414, 3.187, 0.3452, 3.187, 0.3414, 3.204, 0.3414, 3.204, 0.3414, 3.187, 0.3414, 3.204, 0.3414, 3.204, 0.3452, 3.204, 0.3452, 3.204, 0.3414, 3.204, 0.3414, 3.204, 0.3452, 3.204, 0.3452, 3.204, 0.3414, 3.187, 0.3452, 3.187, 0.3414, 3.187, 0.3414, 3.187, 0.3452, 3.204, 0.3452, 3.204, 0.3452, 3.204, 0.3452, 3.204, 0.3452, 3.187, 0.3452, 3.187, 0.3414, 3.187, 0.3414, 3.187, 0.3452, 0.0, 0.0, 0.0, 0.0, 0.0, 0.0, 0.0, 0.0, 3.187, 0.3452, 3.187, 0.3452, 3.187, 0.3452, 3.187, 0.3452, 3.204, 0.3414, 3.204, 0.3414, 3.204, 0.3414, 3.204, 0.3414, 0.0, 0.0, 0.0, 0.0, 0.0, 0.0, 0.0, 0.0])
me_plane_011.materials.append(mat_aluminium)
me_plane_011.update()
me_plane_014 = bpy.data.meshes.new('Plane.014')
me_plane_014.from_pydata([(-0.8624, -0.6347, -1.597e-08), (0.8876, -0.6347, -1.597e-08), (-0.8624, 0.7353, 1.157e-08), (0.8876, 0.7353, 1.157e-08), (-0.8624, 0.7353, 0.004058), (-0.8624, -0.6347, 0.004058), (0.8876, -0.6347, 0.004058), (0.8876, 0.7353, 0.004058)], [], [(0, 2, 3, 1), (5, 6, 7, 4), (3, 2, 4, 7), (0, 1, 6, 5), (1, 3, 7, 6), (2, 0, 5, 4)])
_uv = me_plane_014.uv_layers.new(name='UVMap')
_uv.uv.foreach_set('vector', [0.0, 0.0, 0.0, 1.0, 1.0, 1.0, 1.0, 0.0, 0.0, 0.0, 1.0, 0.0, 1.0, 1.0, 0.0, 1.0, 1.0, 1.0, 0.0, 1.0, 0.0, 1.0, 1.0, 1.0, 0.0, 0.0, 1.0, 0.0, 1.0, 0.0, 0.0, 0.0, 1.0, 0.0, 1.0, 1.0, 1.0, 1.0, 1.0, 0.0, 0.0, 1.0, 0.0, 0.0, 0.0, 0.0, 0.0, 1.0])
me_plane_014.materials.append(mat_window_glass)
me_plane_014.update()

# ---- objects
ob_aptlights = bpy.data.objects.new('AptLights', None)
ob_camera = bpy.data.objects.new('Camera', cam_camera)
ob_wall_inside_1 = bpy.data.objects.new('wall_inside_1', me_plane_004)
ob_wall_inside_2 = bpy.data.objects.new('wall_inside_2', me_plane_005)
ob_ceil = bpy.data.objects.new('ceil', me_plane_006)
ob_wall_outside = bpy.data.objects.new('wall_outside', me_plane_007)
ob_wall_inside_3 = bpy.data.objects.new('wall_inside_3', me_plane_008)
ob_wall_inside_bathrooms = bpy.data.objects.new('wall_inside_bathrooms', me_plane_010)
ob_wall_inside_7 = bpy.data.objects.new('wall_inside_7', me_plane_012)
ob_wall_inside_6 = bpy.data.objects.new('wall_inside_6', me_plane_013)
ob_wall_outside_004 = bpy.data.objects.new('wall_outside.004', me_wall_side1)
ob_wall_outside_001 = bpy.data.objects.new('wall_outside.001', me_plane_001)
ob_wall_outside_002 = bpy.data.objects.new('wall_outside.002', me_plane_002)
ob_wall_outside_003 = bpy.data.objects.new('wall_outside.003', me_plane_003)
ob_wall_outside_005 = bpy.data.objects.new('wall_outside.005', me_plane_009)
ob_wall_outside_006 = bpy.data.objects.new('wall_outside.006', me_plane_011)
ob_plane = bpy.data.objects.new('Plane', me_plane_014)
ob_ceil_001 = bpy.data.objects.new('ceil.001', me_plane_006)
ob_point_001 = bpy.data.objects.new('Point.001', light_point)
ob_point_002 = bpy.data.objects.new('Point.002', light_point)
ob_point_003 = bpy.data.objects.new('Point.003', light_point)
ob_point_004 = bpy.data.objects.new('Point.004', light_point)
ob_point_005 = bpy.data.objects.new('Point.005', light_point)
ob_point_006 = bpy.data.objects.new('Point.006', light_point)
ob_point_007 = bpy.data.objects.new('Point.007', light_point)
ob_point_008 = bpy.data.objects.new('Point.008', light_point)
ob_point_009 = bpy.data.objects.new('Point.009', light_point)

# ---- transforms, parenting, visibility, modifiers, constraints
ob_aptlights.location = (0.0, 0.0, 0.0)
ob_aptlights.hide_render = True
ob_aptlights.instance_type = 'COLLECTION'
ob_camera.location = (0.01403, -4.718, 2.868)
ob_camera.rotation_euler = (0.9912, 5.751e-06, -13.62)
ob_camera.lock_rotations_4d = False
ob_camera.empty_display_type = 'ARROWS'
ob_camera.color = (0.0, 0.0, 0.0, 0.0)
ob_camera.display_type = 'WIRE'
ob_camera.lineart.crease_threshold = 0.0
ob_wall_inside_1.location = (0.0, 0.0, 0.0)
ob_wall_inside_2.location = (0.0, 0.0, 0.0)
ob_ceil.location = (-0.3944, 0.02901, -0.25)
ob_wall_outside.location = (0.0, 0.0, 0.0)
ob_wall_inside_3.location = (0.0, 0.0, 0.0)
ob_wall_inside_bathrooms.location = (0.0, 0.0, 0.0)
ob_wall_inside_7.location = (0.0, 0.0, 0.0)
ob_wall_inside_6.location = (0.0, 0.0, 0.0)
ob_wall_outside_004.location = (0.13, 0.0, 0.0)
ob_wall_outside_001.location = (0.0, 0.0, 0.0)
ob_wall_outside_002.location = (0.0, 0.0, 0.0)
ob_wall_outside_003.location = (0.0, 0.0, 0.0)
ob_wall_outside_005.location = (0.0, 0.0, 0.0)
ob_wall_outside_006.location = (1.74, 0.0, 0.0)
ob_plane.location = (1.612, -3.389, 1.385)
ob_plane.rotation_euler = (1.571, -0.0, 0.0)
ob_ceil_001.location = (-0.3944, 0.02901, 2.25)
ob_point_001.location = (1.459, -0.2109, 2.1)
ob_point_002.location = (1.459, -2.198, 2.1)
ob_point_003.location = (-0.9485, 0.6251, 2.1)
ob_point_004.location = (-0.9485, 1.725, 2.1)
ob_point_005.location = (-0.9485, -1.47, 2.1)
ob_point_006.location = (-2.804, -1.47, 2.1)
ob_point_007.location = (-1.93, 1.725, 2.1)
ob_point_008.location = (-3.739, 1.208, 2.1)
ob_point_009.location = (3.613, 0.8437, 2.1)
ob_aptlights.instance_collection = col_aptlights

# ---- collection membership
scene.collection.objects.link(ob_aptlights)
col_collection.objects.link(ob_camera)
col_collection.objects.link(ob_wall_inside_1)
col_collection.objects.link(ob_wall_inside_2)
col_collection.objects.link(ob_ceil)
col_collection.objects.link(ob_wall_outside)
col_collection.objects.link(ob_wall_inside_3)
col_collection.objects.link(ob_wall_inside_bathrooms)
col_collection.objects.link(ob_wall_inside_7)
col_collection.objects.link(ob_wall_inside_6)
col_collection.objects.link(ob_wall_outside_004)
col_collection.objects.link(ob_wall_outside_001)
col_collection.objects.link(ob_wall_outside_002)
col_collection.objects.link(ob_wall_outside_003)
col_collection.objects.link(ob_wall_outside_005)
col_collection.objects.link(ob_wall_outside_006)
col_collection.objects.link(ob_plane)
col_collection.objects.link(ob_ceil_001)
col_aptlights.objects.link(ob_point_001)
col_aptlights.objects.link(ob_point_002)
col_aptlights.objects.link(ob_point_003)
col_aptlights.objects.link(ob_point_004)
col_aptlights.objects.link(ob_point_005)
col_aptlights.objects.link(ob_point_006)
col_aptlights.objects.link(ob_point_007)
col_aptlights.objects.link(ob_point_008)
col_aptlights.objects.link(ob_point_009)

# ---- scene / render settings (as saved in the file)
scene.camera = ob_camera
scene.frame_start = 1; scene.frame_end = 250; scene.frame_set(1)
scene.render.engine = 'CYCLES'
scene.cycles.feature_set = 'EXPERIMENTAL'
scene.cycles.samples = 128
scene.cycles.sampling_pattern = 'TABULATED_SOBOL'
scene.cycles.use_light_tree = False
scene.cycles.max_bounces = 3
scene.view_settings.view_transform = 'Filmic'
bpy.context.view_layer.update()
